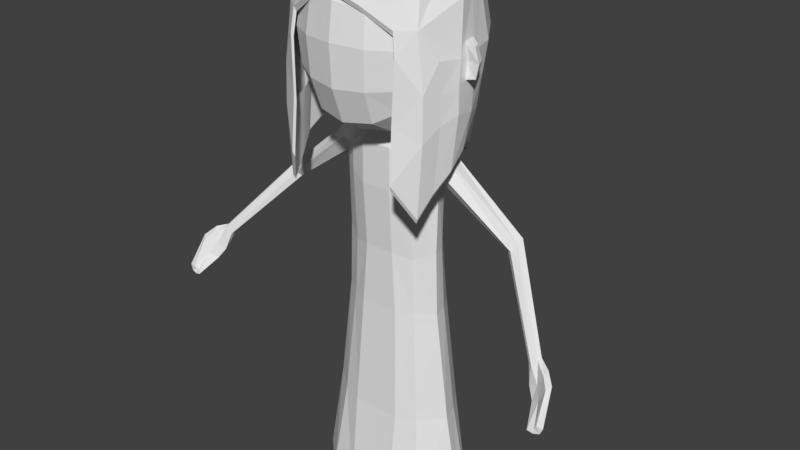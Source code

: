 # Source: girl1.blend  (saved by Blender 2.78.0; exported with 4.5.12 LTS)
import bpy
from mathutils import Matrix  # noqa: F401  (used for matrix-valued properties, if any)

bpy.ops.wm.read_factory_settings(use_empty=True)
scene = bpy.context.scene
scene.name = 'Scene'

# ---- collections
col_collection_1 = bpy.data.collections.new('Collection 1'); scene.collection.children.link(col_collection_1)

# ---- world
world_world = bpy.data.worlds.new('World'); scene.world = world_world
world_world.color = (0.05088, 0.05088, 0.05088)
world_world.use_sun_shadow = False
world_world.sun_shadow_jitter_overblur = 0.0
world_world.cycles.sampling_method = 'MANUAL'

# ---- meshes
me_cube_001 = bpy.data.meshes.new('Cube.001')
me_cube_001.from_pydata([(0.3199, 0.705, 5.476), (0.3199, 0.718, 4.76), (0.7879, 0.2787, 4.723), (0.778, 0.2371, 5.466), (0.7135, -0.528, 5.264), (0.2857, -0.7461, 5.442), (0.3353, 0.2316, 5.95), (0.3346, -0.4148, 5.904), (0.34, 0.7396, 5.109), (0.8223, 0.3012, 5.021), (0.8373, -0.09044, 5.479), (0.8226, -0.3836, 4.996), (0.363, -0.1051, 5.995), (0.5836, -0.6695, 5.042), (0.3036, 0.5251, 5.775), (0.604, 0.5265, 5.446), (0.574, 0.5815, 4.737), (0.6233, 0.2087, 5.765), (0.6222, -0.3733, 5.722), (0.554, -0.6506, 5.266), (0.3025, -0.6324, 5.684), (0.8839, -0.1688, 4.979), (0.7861, -0.5431, 4.727), (0.6402, 0.5837, 5.07), (0.6727, -0.09645, 5.797), (0.52, -0.5588, 5.61), (0.8928, -0.1968, 4.723), (0.5212, 0.4297, 5.672), (0.08618, 0.7473, 5.494), (0.08618, 0.7666, 4.756), (0.08379, -0.7815, 5.527), (0.09099, 0.2483, 5.994), (0.09076, -0.4379, 5.948), (0.09244, 0.7847, 5.109), (0.09959, -0.1086, 6.042), (0.8708, 0.04033, 4.726), (0.08113, 0.5584, 5.809), (0.08078, -0.6973, 5.738), (0.0821, -0.7635, 5.475), (0.5392, -0.6344, 5.216), (0.8086, 0.06807, 5.473), (0.3496, 0.05784, 5.973), (0.2792, -0.7283, 5.391), (0.862, 0.06091, 4.991), (0.6488, 0.05124, 5.781), (0.09543, 0.06414, 6.019), (0.7439, 0.1399, 4.113), (0.5326, 0.4754, 3.916), (0.7503, -0.5625, 3.599), (0.5802, -0.7233, 3.925), (0.7956, -0.3968, 3.803), (0.8569, -0.2353, 3.976), (0.3508, 0.608, 3.78), (0.1527, 0.6828, 3.646), (0.5654, -0.7071, 3.875), (0.7304, -0.5488, 3.551), (0.7174, 0.1329, 4.067), (0.835, -0.04246, 4.105), (0.8087, -0.04161, 4.057), (0.3384, 0.5617, 3.755), (0.1496, 0.6345, 3.621), (0.5128, 0.459, 3.869), (0.7729, -0.3873, 3.755), (0.8312, -0.2308, 3.929), (0.788, 0.2053, 4.424), (0.8791, 0.003181, 4.461), (0.5653, -0.687, 4.456), (0.7944, -0.5571, 4.304), (0.901, -0.2037, 4.502), (0.5505, -0.6708, 4.407), (0.8397, -0.3757, 4.43), (0.5768, 0.5073, 4.305), (0.3211, 0.6211, 4.206), (0.09835, 0.6914, 4.151), (0.5688, -0.6532, 4.993), (0.8314, -0.3795, 4.703), (-0.3199, 0.705, 5.476), (-0.3199, 0.718, 4.76), (-0.7879, 0.2787, 4.723), (-0.778, 0.2371, 5.466), (-0.7135, -0.528, 5.264), (-0.2857, -0.7461, 5.442), (-0.3353, 0.2316, 5.95), (-0.3346, -0.4148, 5.904), (0.0, 0.7665, 5.502), (-0.34, 0.7396, 5.109), (0.0, 0.8002, 4.75), (-0.8223, 0.3012, 5.021), (-0.8373, -0.09044, 5.479), (-0.8226, -0.3836, 4.996), (0.0, -0.7882, 5.58), (0.0, 0.2559, 6.014), (0.0, -0.4484, 5.968), (-0.363, -0.1051, 5.995), (-0.5836, -0.6695, 5.042), (-0.3036, 0.5251, 5.775), (-0.604, 0.5265, 5.446), (-0.574, 0.5815, 4.737), (-0.6233, 0.2087, 5.765), (-0.6222, -0.3733, 5.722), (-0.554, -0.6506, 5.266), (-0.3025, -0.6324, 5.684), (0.0, 0.805, 5.109), (-0.8839, -0.1688, 4.979), (0.0, -0.1101, 6.064), (-0.7861, -0.5431, 4.727), (0.0, 0.5735, 5.824), (-0.6402, 0.5837, 5.07), (-0.6727, -0.09645, 5.797), (0.0, -0.7041, 5.745), (-0.52, -0.5588, 5.61), (-0.8928, -0.1968, 4.723), (-0.5212, 0.4297, 5.672), (-0.08618, 0.7473, 5.494), (-0.08618, 0.7666, 4.756), (-0.08379, -0.7815, 5.527), (-0.09099, 0.2483, 5.994), (-0.09076, -0.4379, 5.948), (-0.09244, 0.7847, 5.109), (-0.09959, -0.1086, 6.042), (-0.8708, 0.04033, 4.726), (-0.08113, 0.5584, 5.809), (-0.08078, -0.6973, 5.738), (-0.0821, -0.7635, 5.475), (-0.5392, -0.6344, 5.216), (0.0, -0.7703, 5.529), (-0.8086, 0.06807, 5.473), (-0.3496, 0.05784, 5.973), (-0.2792, -0.7283, 5.391), (-0.862, 0.06091, 4.991), (0.0, 0.06699, 6.039), (-0.6488, 0.05124, 5.781), (-0.09543, 0.06414, 6.019), (-0.7439, 0.1399, 4.113), (-0.5326, 0.4754, 3.916), (-0.7503, -0.5625, 3.599), (-0.5802, -0.7233, 3.925), (-0.7956, -0.3968, 3.803), (-0.8569, -0.2353, 3.976), (-0.3508, 0.608, 3.78), (-0.1527, 0.6828, 3.646), (0.0, 0.686, 3.549), (0.0, 0.6373, 3.525), (-0.5654, -0.7071, 3.875), (-0.7304, -0.5488, 3.551), (-0.7174, 0.1329, 4.067), (-0.835, -0.04246, 4.105), (-0.8087, -0.04161, 4.057), (-0.3384, 0.5617, 3.755), (-0.1496, 0.6345, 3.621), (-0.5128, 0.459, 3.869), (-0.7729, -0.3873, 3.755), (-0.8312, -0.2308, 3.929), (-0.788, 0.2053, 4.424), (-0.8791, 0.003181, 4.461), (-0.5653, -0.687, 4.456), (-0.7944, -0.5571, 4.304), (-0.901, -0.2037, 4.502), (-0.5505, -0.6708, 4.407), (-0.8397, -0.3757, 4.43), (-0.5768, 0.5073, 4.305), (-0.3211, 0.6211, 4.206), (-0.09835, 0.6914, 4.151), (0.0, 0.7197, 4.133), (-0.5688, -0.6532, 4.993), (-0.8314, -0.3795, 4.703), (-0.7174, -0.3518, 4.738), (-0.7158, 0.2204, 4.798), (-0.3009, 0.6473, 4.815), (0.3118, 0.6473, 4.815), (0.7268, 0.2204, 4.798), (0.7283, -0.3518, 4.738), (0.3134, -0.7343, 4.706), (0.3112, -0.7091, 5.412), (-0.3002, -0.7091, 5.412), (-0.3025, -0.7343, 4.706), (-0.316, 0.2114, 4.357), (0.3269, 0.2114, 4.357), (0.3285, -0.3977, 4.262), (-0.3176, -0.3977, 4.262), (-0.755, -0.356, 5.096), (-0.7705, -0.0806, 4.75), (0.005461, 0.7029, 4.791), (0.7659, -0.356, 5.096), (0.7814, -0.0806, 4.75), (0.3302, -0.7542, 5.086), (0.005461, -0.7712, 5.443), (-0.3193, -0.7542, 5.086), (0.005461, -0.7975, 4.687), (0.005461, 0.2335, 4.306), (0.353, -0.1033, 4.267), (0.005461, -0.4289, 4.211), (-0.3421, -0.1033, 4.267), (-0.5767, 0.1916, 4.518), (-0.579, -0.355, 4.432), (-0.5602, -0.5755, 4.732), (-0.5565, -0.5536, 5.385), (-0.5578, 0.485, 4.835), (0.2974, 0.4828, 4.537), (-0.2865, 0.4828, 4.537), (0.5688, 0.485, 4.835), (0.59, -0.355, 4.432), (0.5876, 0.1916, 4.518), (0.5675, -0.5536, 5.385), (0.5711, -0.5755, 4.732), (-0.2889, -0.624, 4.392), (0.2998, -0.624, 4.392), (0.2962, -0.584, 5.673), (-0.2852, -0.584, 5.673), (-0.7817, -0.06893, 5.114), (0.8213, -0.07139, 5.121), (0.005461, -0.8196, 5.095), (0.005461, -0.02504, 4.234), (-0.623, -0.09311, 4.44), (-0.5906, -0.5892, 5.079), (0.005461, 0.5265, 4.494), (0.6339, -0.09311, 4.44), (0.6015, -0.5892, 5.079), (0.005461, -0.6766, 4.349), (0.005461, -0.6352, 5.719), (-0.4861, -0.5261, 4.502), (-0.4816, -0.4942, 5.589), (-0.4835, 0.3954, 4.621), (0.497, -0.5261, 4.502), (0.4925, -0.4942, 5.589), (0.4944, 0.3954, 4.621), (0.1592, -0.1375, 4.109), (0.2008, 0.3727, 2.3), (0.2008, -0.2115, 2.297), (0.1383, 0.2276, 4.212), (0.368, -0.1336, 2.297), (0.344, -0.1375, 4.022), (0.4011, 0.3434, 2.3), (0.3161, 0.2276, 4.108), (0.2547, 0.4484, 1.158), (0.2547, -0.2785, 1.11), (0.467, -0.2007, 1.112), (0.5001, 0.4066, 1.152), (0.1592, 2.578e-08, 4.174), (0.5514, -6.682e-09, 2.292), (0.5163, 2.664e-08, 4.045), (0.7005, -1.454e-09, 1.144), (0.1587, 0.2694, 4.03), (0.1587, -0.2372, 4.004), (0.3524, 0.2694, 3.886), (0.3472, -0.1594, 3.898), (0.5284, -0.08751, 3.899), (0.1578, 0.2855, 3.794), (0.1578, -0.2404, 3.571), (0.3454, 0.2855, 3.7), (0.3472, -0.1626, 3.636), (0.5487, -0.001862, 3.732), (0.1548, 0.3337, 2.992), (0.1548, -0.2018, 2.921), (0.3803, 0.2919, 2.954), (0.3472, -0.124, 2.87), (0.5306, 2.578e-08, 2.954), (0.2478, 0.5025, 0.06736), (0.2478, -0.3986, 0.1067), (0.572, -0.3208, 0.08091), (0.5922, 0.4627, 0.04133), (0.8937, 0.0, 0.04807), (0.5186, 0.1523, 2.296), (0.6455, 0.1804, 1.148), (0.193, 0.1009, 4.209), (0.4737, 0.1289, 4.079), (0.4965, 0.2107, 3.896), (0.4936, 0.149, 3.734), (0.4978, 0.1295, 2.954), (0.8386, 0.2052, 0.08729), (1.382, 0.1479, 3.346), (1.379, 0.07921, 3.317), (1.331, 0.03257, 3.244), (1.314, 0.1915, 3.268), (1.278, 0.07822, 3.208), (1.262, 0.1586, 3.233), (1.967, -0.3631, 2.598), (1.959, -0.4094, 2.58), (1.911, -0.4408, 2.544), (1.906, -0.3338, 2.563), (1.869, -0.41, 2.534), (1.865, -0.3559, 2.553), (2.089, -0.4422, 2.563), (2.072, -0.4885, 2.522), (2.01, -0.4789, 2.394), (1.974, -0.3868, 2.432), (1.92, -0.4631, 2.355), (1.923, -0.409, 2.395), (2.183, -0.525, 2.486), (2.148, -0.566, 2.452), (2.076, -0.5534, 2.292), (2.074, -0.4594, 2.313), (1.991, -0.5176, 2.247), (2.018, -0.4643, 2.278), (2.228, -0.6971, 2.163), (2.167, -0.7053, 2.169), (2.144, -0.7017, 2.134), (2.202, -0.7026, 2.105), (2.083, -0.7181, 2.101), (2.141, -0.71, 2.085), (-0.1592, -0.1375, 4.109), (-0.2008, 0.3727, 2.3), (-0.2008, -0.2115, 2.297), (-0.1383, 0.2276, 4.212), (-0.368, -0.1336, 2.297), (-0.344, -0.1375, 4.022), (-0.4011, 0.3434, 2.3), (-0.3161, 0.2276, 4.108), (0.0, 0.3978, 2.304), (0.0, 0.2276, 4.254), (0.0, -0.2115, 2.297), (0.0, -0.1375, 4.109), (-0.2547, 0.4484, 1.158), (-0.2547, -0.2785, 1.11), (-0.467, -0.2007, 1.112), (-0.5001, 0.4066, 1.152), (0.0, 0.4652, 1.148), (0.0, -0.2785, 1.1), (-0.1592, 2.578e-08, 4.174), (-0.5514, -6.682e-09, 2.292), (-0.5163, 2.664e-08, 4.045), (0.0, 2.578e-08, 4.174), (-0.7005, -1.454e-09, 1.144), (-0.1587, 0.2694, 4.03), (-0.1587, -0.2372, 4.004), (-0.3524, 0.2694, 3.886), (-0.3472, -0.1594, 3.898), (0.0, -0.2372, 4.004), (0.0, 0.2694, 4.03), (-0.5284, -0.08751, 3.899), (-0.1578, 0.2855, 3.794), (-0.1578, -0.2404, 3.571), (-0.3454, 0.2855, 3.7), (-0.3472, -0.1626, 3.636), (0.0, -0.2404, 3.571), (0.0, 0.2855, 3.794), (-0.5487, -0.001862, 3.732), (-0.1548, 0.3337, 2.992), (-0.1548, -0.2018, 2.921), (-0.3803, 0.2919, 2.954), (-0.3472, -0.124, 2.87), (0.0, -0.2018, 2.921), (0.0, 0.3337, 2.992), (-0.5306, 2.578e-08, 2.954), (-0.2478, 0.5025, 0.06722), (-0.2478, -0.3986, 0.01651), (-0.572, -0.3208, 0.06803), (-0.5922, 0.4627, 0.1384), (0.0, 0.5182, 0.09352), (0.0, -0.3986, 0.01651), (-0.8937, 0.0, 0.08627), (-0.5186, 0.1523, 2.296), (-0.6455, 0.1804, 1.148), (-0.193, 0.1009, 4.209), (-0.4737, 0.1289, 4.079), (-0.4965, 0.2107, 3.896), (-0.4936, 0.149, 3.734), (-0.4978, 0.1295, 2.954), (-0.8386, 0.2052, 0.008506), (-1.382, 0.1479, 3.346), (-1.379, 0.07921, 3.317), (-1.331, 0.03257, 3.244), (-1.314, 0.1915, 3.268), (-1.278, 0.07822, 3.208), (-1.262, 0.1586, 3.233), (-1.967, -0.3631, 2.598), (-1.959, -0.4094, 2.58), (-1.911, -0.4408, 2.544), (-1.906, -0.3338, 2.563), (-1.869, -0.41, 2.534), (-1.865, -0.3559, 2.553), (-2.073, -0.4368, 2.566), (-2.055, -0.4829, 2.526), (-2.013, -0.4998, 2.405), (-1.974, -0.3868, 2.432), (-1.92, -0.4631, 2.355), (-1.923, -0.409, 2.395), (-2.172, -0.5226, 2.468), (-2.135, -0.5647, 2.437), (-2.069, -0.5669, 2.302), (-2.074, -0.4594, 2.313), (-1.991, -0.5176, 2.247), (-2.018, -0.4643, 2.278), (-2.228, -0.6971, 2.163), (-2.167, -0.7053, 2.169), (-2.137, -0.6863, 2.129), (-2.202, -0.7026, 2.105), (-2.083, -0.7181, 2.101), (-2.141, -0.71, 2.085), (0.1007, 0.6856, 4.798), (0.1012, -0.7778, 4.693), (0.1005, -0.7519, 5.433), (0.1054, 0.2266, 4.322), (0.1059, -0.4192, 4.227), (0.1065, -0.7993, 5.092), (0.1135, -0.02364, 4.25), (0.09626, 0.5129, 4.508), (0.09699, -0.6602, 4.363), (0.09586, -0.6193, 5.705), (-0.08469, 0.6865, 4.798), (-0.08449, -0.7529, 5.434), (-0.08514, -0.7789, 4.693), (-0.08913, 0.227, 4.321), (-0.08958, -0.4197, 4.226), (-0.0901, -0.8004, 5.092), (-0.09681, -0.02372, 4.249), (-0.08045, 0.5136, 4.507), (-0.08114, -0.6611, 4.362), (-0.08007, -0.6201, 5.706), (-0.7441, 0.06504, 4.774), (0.755, 0.06504, 4.774), (-0.3295, 0.04902, 4.311), (0.3404, 0.04902, 4.311), (-0.7834, 0.08318, 5.127), (0.7944, 0.08318, 5.127), (-0.6006, 0.04464, 4.477), (0.6115, 0.04464, 4.477), (0.1655, 0.05479, 4.276), (-0.149, 0.05493, 4.275), (-0.9577, -0.02134, 4.822), (-0.9916, -0.1032, 4.805), (0.9593, -0.02134, 4.822), (0.9931, -0.1032, 4.805), (-0.9638, -0.08399, 5.071), (0.9653, -0.08399, 5.071), (-0.932, -0.005599, 5.076), (0.9335, -0.005599, 5.076), (-0.7361, -0.3539, 4.916), (0.747, -0.3539, 4.916), (0.3218, -0.7442, 4.895), (-0.3109, -0.7442, 4.895), (-0.7625, -0.0359, 4.936), (0.8013, -0.03855, 4.935), (0.005461, -0.8085, 4.89), (-0.5753, -0.5823, 4.905), (0.5863, -0.5823, 4.905), (0.1038, -0.7885, 4.892), (-0.08761, -0.7896, 4.892), (0.7746, 0.07407, 4.95), (-0.7637, 0.07407, 4.95), (-1.017, -0.09737, 4.938), (1.018, -0.09737, 4.938), (0.9843, -0.009783, 4.948), (-0.9828, -0.009783, 4.948), (0.6955, -0.5216, 4.416), (0.6831, 0.1275, 4.616), (0.7701, -0.03865, 4.607), (0.3222, 0.5358, 4.319), (0.1424, 0.6051, 4.192), (0.4883, 0.438, 4.427), (0.7359, -0.3679, 4.433), (0.7915, -0.2188, 4.484), (8.999e-10, 0.6078, 4.1), (-0.6955, -0.5216, 4.378), (-0.6831, 0.1275, 4.616), (-0.7701, -0.03865, 4.607), (-0.3222, 0.5358, 4.319), (-0.1424, 0.6051, 4.192), (-0.4883, 0.438, 4.427), (-0.7359, -0.3679, 4.413), (-0.7915, -0.2188, 4.484), (0.2498, -0.2724, 1.218), (0.0, -0.2724, 1.209), (0.4911, 0.4009, 1.257), (0.2498, 0.4415, 1.262), (0.458, -0.1946, 1.22), (0.0, 0.459, 1.253), (0.687, -1.93e-09, 1.249), (0.6339, 0.1778, 1.252), (-0.2498, -0.2724, 1.218), (-0.4911, 0.4009, 1.257), (-0.2498, 0.4415, 1.262), (-0.458, -0.1946, 1.22), (-0.687, -1.93e-09, 1.249), (-0.6339, 0.1778, 1.252), (0.2052, -0.217, 2.199), (0.2052, 0.3789, 2.206), (0.0, 0.4033, 2.209), (-0.2052, -0.217, 2.199), (-0.2052, 0.3789, 2.206), (0.0, -0.217, 2.198), (0.4092, 0.3486, 2.206), (0.3761, -0.1392, 2.199), (0.5637, -6.251e-09, 2.198), (0.529, 0.1546, 2.201), (-0.4092, 0.3486, 2.206), (-0.3761, -0.1392, 2.199), (-0.5637, -6.251e-09, 2.198), (-0.529, 0.1546, 2.201)], [], [(28, 33, 102, 84), (28, 84, 106, 36), (0, 14, 27, 15), (0, 15, 23, 8), (29, 86, 102, 33), (1, 8, 23, 16), (4, 19, 13, 22), (19, 39, 74, 13), (40, 10, 21, 43), (3, 9, 23, 15), (3, 15, 27, 17), (40, 44, 24, 10), (4, 11, 21, 10), (4, 10, 24, 18), (4, 18, 25, 19), (5, 19, 25, 20), (30, 37, 109, 90), (45, 130, 104, 34), (41, 12, 24, 44), (6, 17, 27, 14), (31, 36, 106, 91), (32, 34, 104, 92), (32, 92, 109, 37), (7, 20, 25, 18), (7, 18, 24, 12), (7, 32, 37, 20), (7, 12, 34, 32), (6, 14, 36, 31), (41, 45, 34, 12), (5, 20, 37, 30), (43, 21, 26, 35), (1, 29, 33, 8), (0, 28, 36, 14), (0, 8, 33, 28), (19, 5, 42, 39), (66, 69, 54, 49), (65, 68, 51, 57), (5, 30, 38, 42), (67, 66, 49, 48), (6, 31, 45, 41), (6, 41, 44, 17), (31, 91, 130, 45), (3, 17, 44, 40), (3, 40, 43, 9), (30, 90, 125, 38), (50, 48, 55, 62), (141, 53, 60, 142), (48, 49, 54, 55), (52, 47, 61, 59), (57, 51, 63, 58), (53, 52, 59, 60), (51, 50, 62, 63), (68, 70, 50, 51), (70, 67, 48, 50), (73, 72, 52, 53), (72, 71, 47, 52), (163, 73, 53, 141), (86, 29, 73, 163), (1, 16, 71, 72), (29, 1, 72, 73), (75, 22, 67, 70), (26, 75, 70, 68), (22, 13, 66, 67), (35, 26, 68, 65), (13, 74, 69, 66), (2, 64, 71, 16), (64, 46, 47, 71), (57, 58, 56, 46), (47, 46, 56, 61), (57, 46, 64, 65), (9, 2, 16, 23), (21, 11, 75, 26), (11, 4, 22, 75), (65, 64, 2, 35), (2, 9, 43, 35), (113, 84, 102, 118), (113, 121, 106, 84), (76, 96, 112, 95), (76, 85, 107, 96), (114, 118, 102, 86), (77, 97, 107, 85), (80, 105, 94, 100), (100, 94, 164, 124), (126, 129, 103, 88), (79, 96, 107, 87), (79, 98, 112, 96), (126, 88, 108, 131), (80, 88, 103, 89), (80, 99, 108, 88), (80, 100, 110, 99), (81, 101, 110, 100), (115, 90, 109, 122), (132, 119, 104, 130), (127, 131, 108, 93), (82, 95, 112, 98), (116, 91, 106, 121), (117, 92, 104, 119), (117, 122, 109, 92), (83, 99, 110, 101), (83, 93, 108, 99), (83, 101, 122, 117), (83, 117, 119, 93), (82, 116, 121, 95), (127, 93, 119, 132), (81, 115, 122, 101), (129, 120, 111, 103), (77, 85, 118, 114), (76, 95, 121, 113), (76, 113, 118, 85), (100, 124, 128, 81), (155, 136, 143, 158), (154, 146, 138, 157), (81, 128, 123, 115), (156, 135, 136, 155), (82, 127, 132, 116), (82, 98, 131, 127), (116, 132, 130, 91), (79, 126, 131, 98), (79, 87, 129, 126), (115, 123, 125, 90), (137, 151, 144, 135), (141, 142, 149, 140), (135, 144, 143, 136), (139, 148, 150, 134), (146, 147, 152, 138), (140, 149, 148, 139), (138, 152, 151, 137), (157, 138, 137, 159), (159, 137, 135, 156), (162, 140, 139, 161), (161, 139, 134, 160), (163, 141, 140, 162), (86, 163, 162, 114), (77, 161, 160, 97), (114, 162, 161, 77), (165, 159, 156, 105), (111, 157, 159, 165), (105, 156, 155, 94), (120, 154, 157, 111), (94, 155, 158, 164), (78, 97, 160, 153), (153, 160, 134, 133), (146, 133, 145, 147), (134, 150, 145, 133), (146, 154, 153, 133), (87, 107, 97, 78), (103, 111, 165, 89), (89, 165, 105, 80), (154, 120, 78, 153), (78, 120, 129, 87), (427, 180, 209, 431), (166, 181, 213, 194), (166, 194, 220, 195), (427, 434, 214, 180), (184, 410, 421, 422), (167, 197, 222, 193), (409, 415, 213, 181), (399, 182, 215, 406), (168, 199, 222, 197), (169, 200, 225, 198), (389, 396, 215, 182), (431, 209, 423, 440), (410, 184, 216, 416), (170, 202, 225, 200), (428, 432, 210, 183), (428, 183, 217, 435), (171, 204, 223, 201), (171, 201, 216, 184), (436, 394, 211, 433), (390, 188, 218, 397), (172, 206, 223, 204), (429, 435, 217, 185), (391, 186, 211, 394), (173, 185, 217, 203), (173, 203, 224, 207), (391, 398, 219, 186), (400, 404, 211, 186), (400, 186, 219, 408), (174, 208, 221, 196), (174, 196, 214, 187), (437, 433, 211, 404), (430, 187, 214, 434), (175, 195, 220, 205), (401, 407, 218, 188), (353, 418, 402, 303), (411, 192, 213, 415), (176, 193, 222, 199), (402, 406, 215, 189), (418, 353, 318, 405), (392, 189, 215, 396), (177, 198, 225, 202), (412, 416, 216, 190), (393, 191, 212, 395), (178, 190, 216, 201), (178, 201, 223, 206), (393, 397, 218, 191), (403, 405, 212, 191), (403, 191, 218, 407), (179, 205, 220, 194), (179, 194, 213, 192), (235, 317, 349, 258), (242, 229, 233, 244), (246, 240, 231, 245), (328, 309, 229, 242), (464, 463, 237, 234), (461, 462, 317, 235), (238, 321, 311, 226), (240, 238, 226, 231), (243, 226, 311, 327), (245, 231, 226, 243), (241, 236, 259, 261), (467, 465, 236, 241), (466, 464, 234, 316), (465, 461, 235, 236), (468, 467, 241, 263), (236, 235, 258, 259), (265, 264, 238, 240), (264, 417, 395, 238), (240, 246, 272, 271), (316, 234, 257, 348), (246, 251, 274, 272), (250, 245, 243, 248), (248, 243, 327, 334), (335, 328, 242, 247), (251, 246, 245, 250), (247, 242, 244, 249), (252, 247, 249, 254), (256, 251, 250, 255), (342, 335, 247, 252), (253, 248, 334, 341), (255, 250, 248, 253), (268, 267, 251, 256), (262, 268, 256, 239), (230, 255, 253, 228), (228, 253, 341, 310), (308, 342, 252, 227), (239, 256, 255, 230), (227, 252, 254, 232), (234, 237, 260, 257), (263, 241, 261, 269), (237, 263, 269, 260), (232, 254, 268, 262), (254, 249, 267, 268), (249, 244, 266, 267), (244, 233, 265, 266), (264, 229, 392, 417), (233, 229, 264, 265), (463, 468, 263, 237), (273, 270, 276, 279), (271, 272, 278, 277), (267, 266, 273, 275), (265, 240, 271, 270), (266, 265, 270, 273), (251, 267, 275, 274), (281, 279, 285, 287), (276, 277, 283, 282), (274, 275, 281, 280), (270, 271, 277, 276), (275, 273, 279, 281), (272, 274, 280, 278), (286, 287, 293, 292), (285, 282, 288, 291), (278, 280, 286, 284), (277, 278, 284, 283), (279, 276, 282, 285), (280, 281, 287, 286), (290, 292, 298, 296), (293, 291, 297, 299), (282, 283, 289, 288), (287, 285, 291, 293), (284, 286, 292, 290), (283, 284, 290, 289), (297, 294, 295, 296), (299, 297, 296, 298), (289, 290, 296, 295), (291, 288, 294, 297), (292, 293, 299, 298), (288, 289, 295, 294), (313, 345, 349, 317), (323, 325, 307, 303), (329, 326, 305, 320), (328, 323, 303, 309), (471, 312, 315, 470), (469, 313, 317, 462), (318, 300, 311, 321), (320, 305, 300, 318), (324, 327, 311, 300), (326, 324, 300, 305), (322, 350, 346, 314), (473, 322, 314, 472), (466, 316, 312, 471), (472, 314, 313, 469), (474, 352, 322, 473), (314, 346, 345, 313), (354, 320, 318, 353), (392, 229, 309, 189), (320, 360, 361, 329), (316, 348, 344, 312), (329, 361, 363, 336), (333, 331, 324, 326), (331, 334, 327, 324), (335, 330, 323, 328), (336, 333, 326, 329), (330, 332, 325, 323), (337, 339, 332, 330), (343, 340, 333, 336), (342, 337, 330, 335), (338, 341, 334, 331), (340, 338, 331, 333), (357, 343, 336, 356), (351, 319, 343, 357), (304, 302, 338, 340), (302, 310, 341, 338), (308, 301, 337, 342), (319, 304, 340, 343), (301, 306, 339, 337), (312, 344, 347, 315), (352, 358, 350, 322), (315, 347, 358, 352), (306, 351, 357, 339), (339, 357, 356, 332), (332, 356, 355, 325), (325, 355, 354, 307), (402, 189, 309, 303), (307, 354, 353, 303), (470, 315, 352, 474), (362, 368, 365, 359), (360, 366, 367, 361), (356, 364, 362, 355), (354, 359, 360, 320), (355, 362, 359, 354), (336, 363, 364, 356), (370, 376, 374, 368), (365, 371, 372, 366), (363, 369, 370, 364), (359, 365, 366, 360), (364, 370, 368, 362), (361, 367, 369, 363), (375, 381, 382, 376), (374, 380, 377, 371), (367, 373, 375, 369), (366, 372, 373, 367), (368, 374, 371, 365), (369, 375, 376, 370), (379, 385, 387, 381), (382, 388, 386, 380), (371, 377, 378, 372), (376, 382, 380, 374), (373, 379, 381, 375), (372, 378, 379, 373), (386, 385, 384, 383), (388, 387, 385, 386), (378, 384, 385, 379), (380, 386, 383, 377), (381, 387, 388, 382), (377, 383, 384, 378), (178, 206, 397, 393), (178, 393, 395, 190), (177, 392, 396, 198), (412, 190, 395, 417), (173, 207, 398, 391), (173, 391, 394, 185), (172, 390, 397, 206), (429, 185, 394, 436), (169, 198, 396, 389), (179, 403, 407, 205), (179, 192, 405, 403), (176, 199, 406, 402), (411, 418, 405, 192), (175, 205, 407, 401), (430, 437, 404, 187), (174, 400, 408, 208), (174, 187, 404, 400), (168, 399, 406, 199), (176, 402, 418, 411), (177, 412, 417, 392), (177, 202, 416, 412), (318, 321, 212, 405), (176, 411, 415, 193), (238, 395, 212, 321), (170, 410, 416, 202), (167, 193, 415, 409), (443, 440, 423, 425), (442, 426, 424, 441), (432, 184, 422, 441), (209, 413, 425, 423), (409, 181, 420, 419), (439, 409, 419, 443), (438, 414, 426, 442), (414, 210, 424, 426), (410, 438, 442, 421), (413, 439, 443, 425), (210, 432, 441, 424), (421, 442, 441, 422), (419, 420, 440, 443), (175, 401, 437, 430), (172, 429, 436, 390), (175, 430, 434, 195), (401, 188, 433, 437), (172, 204, 435, 429), (390, 436, 433, 188), (171, 428, 435, 204), (171, 184, 432, 428), (181, 431, 440, 420), (166, 195, 434, 427), (166, 427, 431, 181), (56, 58, 446, 445), (61, 56, 445, 449), (58, 63, 451, 446), (149, 142, 452, 457), (59, 61, 449, 447), (60, 59, 447, 448), (151, 152, 460, 459), (144, 151, 459, 453), (147, 145, 454, 455), (142, 60, 448, 452), (143, 144, 453, 158), (63, 62, 450, 451), (145, 150, 458, 454), (152, 147, 455, 460), (62, 55, 444, 450), (150, 148, 456, 458), (148, 149, 457, 456), (55, 54, 69, 444), (485, 470, 474, 488), (488, 474, 473, 487), (486, 472, 469, 478), (477, 466, 471, 479), (487, 473, 472, 486), (478, 469, 462, 480), (479, 471, 470, 485), (481, 484, 468, 463), (484, 483, 467, 468), (482, 475, 461, 465), (477, 476, 464, 466), (483, 482, 465, 467), (475, 480, 462, 461), (476, 481, 463, 464), (227, 232, 481, 476), (228, 310, 480, 475), (239, 230, 482, 483), (308, 227, 476, 477), (230, 228, 475, 482), (262, 239, 483, 484), (232, 262, 484, 481), (301, 479, 485, 306), (302, 478, 480, 310), (319, 487, 486, 304), (308, 477, 479, 301), (304, 486, 478, 302), (351, 488, 487, 319), (306, 485, 488, 351), (257, 258, 349, 348), (258, 257, 260, 259), (269, 261, 259, 260), (344, 348, 349, 345), (345, 346, 347, 344), (358, 347, 346, 350)])
_uv = me_cube_001.uv_layers.new(name='UVMap')
_uv.uv.foreach_set('vector', [0.3366, 0.04961, 0.2989, 0.08487, 0.2896, 0.07598, 0.3296, 0.03994, 0.3366, 0.04961, 0.3296, 0.03994, 0.3723, 0.01254, 0.3778, 0.02248, 0.3546, 0.07471, 0.3929, 0.04953, 0.4058, 0.08332, 0.3808, 0.1069, 0.3546, 0.07471, 0.3808, 0.1069, 0.3487, 0.1387, 0.3226, 0.1076, 0.2673, 0.1203, 0.2572, 0.1129, 0.2896, 0.07598, 0.2989, 0.08487, 0.292, 0.1397, 0.3226, 0.1076, 0.3487, 0.1387, 0.3182, 0.1653, 0.4723, 0.2113, 0.4944, 0.2252, 0.4758, 0.2472, 0.43, 0.2612, 0.4944, 0.2252, 0.4933, 0.2323, 0.4747, 0.2538, 0.4758, 0.2472, 0.4292, 0.1449, 0.4442, 0.1572, 0.4132, 0.2087, 0.3931, 0.1899, 0.4126, 0.1323, 0.374, 0.1686, 0.3487, 0.1387, 0.3808, 0.1069, 0.4126, 0.1323, 0.3808, 0.1069, 0.4058, 0.08332, 0.4392, 0.09798, 0.4292, 0.1449, 0.4571, 0.1101, 0.4734, 0.1224, 0.4442, 0.1572, 0.4723, 0.2113, 0.4351, 0.2241, 0.4132, 0.2087, 0.4442, 0.1572, 0.4723, 0.2113, 0.4442, 0.1572, 0.4734, 0.1224, 0.4993, 0.1533, 0.4723, 0.2113, 0.4993, 0.1533, 0.5125, 0.1822, 0.4944, 0.2252, 0.5379, 0.2162, 0.4944, 0.2252, 0.5125, 0.1822, 0.5415, 0.1843, 0.5651, 0.2122, 0.5679, 0.1863, 0.5768, 0.1865, 0.576, 0.2072, 0.5694, 0.095, 0.5802, 0.09526, 0.5795, 0.1145, 0.5687, 0.1141, 0.5401, 0.09509, 0.5394, 0.1137, 0.4952, 0.1143, 0.4964, 0.09468, 0.5417, 0.07477, 0.499, 0.07389, 0.508, 0.03977, 0.5421, 0.03195, 0.5704, 0.07388, 0.572, 0.02999, 0.5827, 0.02966, 0.581, 0.07404, 0.5682, 0.1505, 0.5687, 0.1141, 0.5795, 0.1145, 0.5781, 0.1508, 0.5682, 0.1505, 0.5781, 0.1508, 0.5768, 0.1865, 0.5679, 0.1863, 0.5416, 0.149, 0.5415, 0.1843, 0.5125, 0.1822, 0.4993, 0.1533, 0.5416, 0.149, 0.4993, 0.1533, 0.4952, 0.1143, 0.5394, 0.1137, 0.5416, 0.149, 0.5682, 0.1505, 0.5679, 0.1863, 0.5415, 0.1843, 0.5416, 0.149, 0.5394, 0.1137, 0.5687, 0.1141, 0.5682, 0.1505, 0.5417, 0.07477, 0.5421, 0.03195, 0.572, 0.02999, 0.5704, 0.07388, 0.5401, 0.09509, 0.5694, 0.095, 0.5687, 0.1141, 0.5394, 0.1137, 0.5379, 0.2162, 0.5415, 0.1843, 0.5679, 0.1863, 0.5651, 0.2122, 0.3931, 0.1899, 0.4132, 0.2087, 0.396, 0.2342, 0.3745, 0.2155, 0.292, 0.1397, 0.2673, 0.1203, 0.2989, 0.08487, 0.3226, 0.1076, 0.3546, 0.07471, 0.3366, 0.04961, 0.3778, 0.02248, 0.3929, 0.04953, 0.3546, 0.07471, 0.3226, 0.1076, 0.2989, 0.08487, 0.3366, 0.04961, 0.4944, 0.2252, 0.5379, 0.2162, 0.5362, 0.2228, 0.4933, 0.2323, 0.4359, 0.3066, 0.4347, 0.313, 0.3961, 0.3582, 0.3978, 0.3522, 0.3575, 0.243, 0.3798, 0.255, 0.344, 0.3083, 0.3334, 0.2812, 0.5379, 0.2162, 0.5651, 0.2122, 0.5639, 0.219, 0.5362, 0.2228, 0.3992, 0.3006, 0.4359, 0.3066, 0.3978, 0.3522, 0.3538, 0.3696, 0.5417, 0.07477, 0.5704, 0.07388, 0.5694, 0.095, 0.5401, 0.09509, 0.5417, 0.07477, 0.5401, 0.09509, 0.4964, 0.09468, 0.499, 0.07389, 0.5704, 0.07388, 0.581, 0.07404, 0.5802, 0.09526, 0.5694, 0.095, 0.4126, 0.1323, 0.4392, 0.09798, 0.4571, 0.1101, 0.4292, 0.1449, 0.4126, 0.1323, 0.4292, 0.1449, 0.3931, 0.1899, 0.374, 0.1686, 0.5651, 0.2122, 0.576, 0.2072, 0.5757, 0.2139, 0.5639, 0.219, 0.3479, 0.3389, 0.3538, 0.3696, 0.35, 0.376, 0.3434, 0.3441, 0.1668, 0.2464, 0.1904, 0.2456, 0.1892, 0.2525, 0.1655, 0.2535, 0.3538, 0.3696, 0.3978, 0.3522, 0.3961, 0.3582, 0.35, 0.376, 0.222, 0.2474, 0.256, 0.2508, 0.2517, 0.2565, 0.2208, 0.2544, 0.3334, 0.2812, 0.344, 0.3083, 0.3395, 0.3134, 0.3284, 0.2861, 0.1904, 0.2456, 0.222, 0.2474, 0.2208, 0.2544, 0.1892, 0.2525, 0.344, 0.3083, 0.3479, 0.3389, 0.3434, 0.3441, 0.3395, 0.3134, 0.3798, 0.255, 0.3913, 0.2754, 0.3479, 0.3389, 0.344, 0.3083, 0.3913, 0.2754, 0.3992, 0.3006, 0.3538, 0.3696, 0.3479, 0.3389, 0.2215, 0.1879, 0.2511, 0.2003, 0.222, 0.2474, 0.1904, 0.2456, 0.2511, 0.2003, 0.2881, 0.2117, 0.256, 0.2508, 0.222, 0.2474, 0.2089, 0.1818, 0.2215, 0.1879, 0.1904, 0.2456, 0.1668, 0.2464, 0.2572, 0.1129, 0.2673, 0.1203, 0.2215, 0.1879, 0.2089, 0.1818, 0.292, 0.1397, 0.3182, 0.1653, 0.2881, 0.2117, 0.2511, 0.2003, 0.2673, 0.1203, 0.292, 0.1397, 0.2511, 0.2003, 0.2215, 0.1879, 0.4124, 0.2506, 0.43, 0.2612, 0.3992, 0.3006, 0.3913, 0.2754, 0.396, 0.2342, 0.4124, 0.2506, 0.3913, 0.2754, 0.3798, 0.255, 0.43, 0.2612, 0.4758, 0.2472, 0.4359, 0.3066, 0.3992, 0.3006, 0.3745, 0.2155, 0.396, 0.2342, 0.3798, 0.255, 0.3575, 0.243, 0.4758, 0.2472, 0.4747, 0.2538, 0.4347, 0.313, 0.4359, 0.3066, 0.3513, 0.196, 0.3337, 0.2295, 0.2881, 0.2117, 0.3182, 0.1653, 0.3337, 0.2295, 0.3124, 0.2648, 0.256, 0.2508, 0.2881, 0.2117, 0.3334, 0.2812, 0.3284, 0.2861, 0.3075, 0.27, 0.3124, 0.2648, 0.256, 0.2508, 0.3124, 0.2648, 0.3075, 0.27, 0.2517, 0.2565, 0.3334, 0.2812, 0.3124, 0.2648, 0.3337, 0.2295, 0.3575, 0.243, 0.374, 0.1686, 0.3513, 0.196, 0.3182, 0.1653, 0.3487, 0.1387, 0.4132, 0.2087, 0.4351, 0.2241, 0.4124, 0.2506, 0.396, 0.2342, 0.4351, 0.2241, 0.4723, 0.2113, 0.43, 0.2612, 0.4124, 0.2506, 0.3575, 0.243, 0.3337, 0.2295, 0.3513, 0.196, 0.3745, 0.2155, 0.3513, 0.196, 0.374, 0.1686, 0.3931, 0.1899, 0.3745, 0.2155, 0.8266, 0.0683, 0.8344, 0.0592, 0.8715, 0.09818, 0.8616, 0.1063, 0.8266, 0.0683, 0.7876, 0.03811, 0.7938, 0.02861, 0.8344, 0.0592, 0.8068, 0.09195, 0.7782, 0.122, 0.7551, 0.09664, 0.7705, 0.06392, 0.8068, 0.09195, 0.8362, 0.1271, 0.8078, 0.1562, 0.7782, 0.122, 0.8903, 0.144, 0.8616, 0.1063, 0.8715, 0.09818, 0.901, 0.1375, 0.8643, 0.1615, 0.8362, 0.1851, 0.8078, 0.1562, 0.8362, 0.1271, 0.679, 0.2192, 0.7174, 0.2722, 0.6728, 0.2547, 0.6559, 0.2313, 0.6559, 0.2313, 0.6728, 0.2547, 0.6734, 0.2613, 0.6565, 0.2386, 0.7271, 0.1563, 0.7596, 0.2039, 0.7382, 0.2211, 0.7111, 0.1674, 0.7446, 0.1449, 0.7782, 0.122, 0.8078, 0.1562, 0.7803, 0.1841, 0.7446, 0.1449, 0.7207, 0.1087, 0.7551, 0.09664, 0.7782, 0.122, 0.7271, 0.1563, 0.7111, 0.1674, 0.6847, 0.1304, 0.7019, 0.1195, 0.679, 0.2192, 0.7111, 0.1674, 0.7382, 0.2211, 0.7151, 0.2348, 0.679, 0.2192, 0.6565, 0.1593, 0.6847, 0.1304, 0.7111, 0.1674, 0.679, 0.2192, 0.6559, 0.2313, 0.6411, 0.1871, 0.6565, 0.1593, 0.6133, 0.2191, 0.612, 0.187, 0.6411, 0.1871, 0.6559, 0.2313, 0.5864, 0.213, 0.576, 0.2072, 0.5768, 0.1865, 0.5856, 0.1869, 0.5911, 0.09583, 0.5903, 0.1149, 0.5795, 0.1145, 0.5802, 0.09526, 0.6202, 0.09814, 0.6638, 0.1011, 0.6636, 0.1208, 0.6195, 0.1168, 0.6202, 0.07776, 0.6231, 0.03504, 0.6565, 0.04543, 0.6629, 0.08014, 0.5917, 0.0747, 0.581, 0.07404, 0.5827, 0.02966, 0.5934, 0.0308, 0.5881, 0.1512, 0.5781, 0.1508, 0.5795, 0.1145, 0.5903, 0.1149, 0.5881, 0.1512, 0.5856, 0.1869, 0.5768, 0.1865, 0.5781, 0.1508, 0.6146, 0.1518, 0.6565, 0.1593, 0.6411, 0.1871, 0.612, 0.187, 0.6146, 0.1518, 0.6195, 0.1168, 0.6636, 0.1208, 0.6565, 0.1593, 0.6146, 0.1518, 0.612, 0.187, 0.5856, 0.1869, 0.5881, 0.1512, 0.6146, 0.1518, 0.5881, 0.1512, 0.5903, 0.1149, 0.6195, 0.1168, 0.6202, 0.07776, 0.5917, 0.0747, 0.5934, 0.0308, 0.6231, 0.03504, 0.6202, 0.09814, 0.6195, 0.1168, 0.5903, 0.1149, 0.5911, 0.09583, 0.6133, 0.2191, 0.5864, 0.213, 0.5856, 0.1869, 0.612, 0.187, 0.7596, 0.2039, 0.7762, 0.2309, 0.7533, 0.2478, 0.7382, 0.2211, 0.8643, 0.1615, 0.8362, 0.1271, 0.8616, 0.1063, 0.8903, 0.144, 0.8068, 0.09195, 0.7705, 0.06392, 0.7876, 0.03811, 0.8266, 0.0683, 0.8068, 0.09195, 0.8266, 0.0683, 0.8616, 0.1063, 0.8362, 0.1271, 0.6559, 0.2313, 0.6565, 0.2386, 0.6144, 0.2258, 0.6133, 0.2191, 0.7081, 0.317, 0.7426, 0.3653, 0.7438, 0.3715, 0.7088, 0.3235, 0.791, 0.2595, 0.8122, 0.2995, 0.7995, 0.3257, 0.768, 0.2698, 0.6133, 0.2191, 0.6144, 0.2258, 0.5871, 0.2199, 0.5864, 0.213, 0.7451, 0.3138, 0.7852, 0.3861, 0.7426, 0.3653, 0.7081, 0.317, 0.6202, 0.07776, 0.6202, 0.09814, 0.5911, 0.09583, 0.5917, 0.0747, 0.6202, 0.07776, 0.6629, 0.08014, 0.6638, 0.1011, 0.6202, 0.09814, 0.5917, 0.0747, 0.5911, 0.09583, 0.5802, 0.09526, 0.581, 0.07404, 0.7446, 0.1449, 0.7271, 0.1563, 0.7019, 0.1195, 0.7207, 0.1087, 0.7446, 0.1449, 0.7803, 0.1841, 0.7596, 0.2039, 0.7271, 0.1563, 0.5864, 0.213, 0.5871, 0.2199, 0.5757, 0.2139, 0.576, 0.2072, 0.7933, 0.3559, 0.7975, 0.3614, 0.7884, 0.3927, 0.7852, 0.3861, 0.981, 0.2774, 0.9817, 0.2846, 0.9581, 0.2818, 0.9575, 0.2749, 0.7852, 0.3861, 0.7884, 0.3927, 0.7438, 0.3715, 0.7426, 0.3653, 0.9258, 0.2743, 0.9265, 0.2814, 0.8955, 0.2811, 0.8917, 0.275, 0.8122, 0.2995, 0.8168, 0.3047, 0.8037, 0.3311, 0.7995, 0.3257, 0.9575, 0.2749, 0.9581, 0.2818, 0.9265, 0.2814, 0.9258, 0.2743, 0.7995, 0.3257, 0.8037, 0.3311, 0.7975, 0.3614, 0.7933, 0.3559, 0.768, 0.2698, 0.7995, 0.3257, 0.7933, 0.3559, 0.755, 0.2892, 0.755, 0.2892, 0.7933, 0.3559, 0.7852, 0.3861, 0.7451, 0.3138, 0.9309, 0.215, 0.9575, 0.2749, 0.9258, 0.2743, 0.9004, 0.2251, 0.9004, 0.2251, 0.9258, 0.2743, 0.8917, 0.275, 0.8626, 0.2336, 0.9439, 0.2098, 0.981, 0.2774, 0.9575, 0.2749, 0.9309, 0.215, 0.901, 0.1375, 0.9439, 0.2098, 0.9309, 0.215, 0.8903, 0.144, 0.8643, 0.1615, 0.9004, 0.2251, 0.8626, 0.2336, 0.8362, 0.1851, 0.8903, 0.144, 0.9309, 0.215, 0.9004, 0.2251, 0.8643, 0.1615, 0.7357, 0.263, 0.755, 0.2892, 0.7451, 0.3138, 0.7174, 0.2722, 0.7533, 0.2478, 0.768, 0.2698, 0.755, 0.2892, 0.7357, 0.263, 0.7174, 0.2722, 0.7451, 0.3138, 0.7081, 0.317, 0.6728, 0.2547, 0.7762, 0.2309, 0.791, 0.2595, 0.768, 0.2698, 0.7533, 0.2478, 0.6728, 0.2547, 0.7081, 0.317, 0.7088, 0.3235, 0.6734, 0.2613, 0.8008, 0.2132, 0.8362, 0.1851, 0.8626, 0.2336, 0.8158, 0.2479, 0.8158, 0.2479, 0.8626, 0.2336, 0.8917, 0.275, 0.8344, 0.2848, 0.8122, 0.2995, 0.8344, 0.2848, 0.8389, 0.2903, 0.8168, 0.3047, 0.8917, 0.275, 0.8955, 0.2811, 0.8389, 0.2903, 0.8344, 0.2848, 0.8122, 0.2995, 0.791, 0.2595, 0.8158, 0.2479, 0.8344, 0.2848, 0.7803, 0.1841, 0.8078, 0.1562, 0.8362, 0.1851, 0.8008, 0.2132, 0.7382, 0.2211, 0.7533, 0.2478, 0.7357, 0.263, 0.7151, 0.2348, 0.7151, 0.2348, 0.7357, 0.263, 0.7174, 0.2722, 0.679, 0.2192, 0.791, 0.2595, 0.7762, 0.2309, 0.8008, 0.2132, 0.8158, 0.2479, 0.8008, 0.2132, 0.7762, 0.2309, 0.7596, 0.2039, 0.7803, 0.1841, 0.0767, 0.8684, 0.06448, 0.8865, 0.03477, 0.8656, 0.04889, 0.8527, 0.08682, 0.851, 0.05733, 0.8322, 0.09095, 0.804, 0.112, 0.8244, 0.08682, 0.851, 0.112, 0.8244, 0.1257, 0.8401, 0.114, 0.8629, 0.0767, 0.8684, 0.1068, 0.881, 0.09907, 0.9016, 0.06448, 0.8865, 0.2953, 0.8337, 0.3107, 0.8188, 0.313, 0.841, 0.3106, 0.844, 0.02811, 0.7995, 0.009191, 0.7611, 0.04182, 0.7547, 0.06479, 0.7779, 0.04234, 0.8169, 0.07924, 0.792, 0.09095, 0.804, 0.05733, 0.8322, 0.01022, 0.6899, 0.01177, 0.6772, 0.05895, 0.6842, 0.05674, 0.6968, 0.006406, 0.7198, 0.05039, 0.7244, 0.04182, 0.7547, 0.009191, 0.7611, 0.3477, 0.7204, 0.3449, 0.7624, 0.3118, 0.7558, 0.3032, 0.7252, 0.3438, 0.6908, 0.2967, 0.698, 0.2942, 0.6846, 0.342, 0.6772, 0.04889, 0.8527, 0.03477, 0.8656, 0.03688, 0.8492, 0.03913, 0.8447, 0.3107, 0.8188, 0.2953, 0.8337, 0.262, 0.8051, 0.2739, 0.7931, 0.3254, 0.8013, 0.2886, 0.7792, 0.3118, 0.7558, 0.3449, 0.7624, 0.2755, 0.8698, 0.3038, 0.8543, 0.3188, 0.8678, 0.2878, 0.8881, 0.2755, 0.8698, 0.2878, 0.8881, 0.2526, 0.9029, 0.2452, 0.8821, 0.2656, 0.8522, 0.2382, 0.8638, 0.2268, 0.8408, 0.2407, 0.8253, 0.2656, 0.8522, 0.2407, 0.8253, 0.262, 0.8051, 0.2953, 0.8337, 0.1864, 0.8896, 0.1872, 0.9116, 0.1756, 0.9119, 0.1758, 0.8897, 0.1855, 0.8693, 0.176, 0.8691, 0.1762, 0.8362, 0.1851, 0.8363, 0.207, 0.8685, 0.2038, 0.8371, 0.2268, 0.8408, 0.2382, 0.8638, 0.2103, 0.8881, 0.2452, 0.8821, 0.2526, 0.9029, 0.2133, 0.9094, 0.1871, 0.9518, 0.1753, 0.9523, 0.1756, 0.9119, 0.1872, 0.9116, 0.2137, 0.9492, 0.2133, 0.9094, 0.2526, 0.9029, 0.2541, 0.9466, 0.2137, 0.9492, 0.2541, 0.9466, 0.2476, 0.9782, 0.2159, 0.9878, 0.1871, 0.9518, 0.1875, 0.991, 0.1749, 0.9917, 0.1753, 0.9523, 0.1641, 0.9516, 0.1647, 0.9114, 0.1756, 0.9119, 0.1753, 0.9523, 0.1641, 0.9516, 0.1753, 0.9523, 0.1749, 0.9917, 0.163, 0.9907, 0.1369, 0.9485, 0.134, 0.9869, 0.1025, 0.9767, 0.09674, 0.9451, 0.1369, 0.9485, 0.09674, 0.9451, 0.09907, 0.9016, 0.1381, 0.9088, 0.1658, 0.8894, 0.1758, 0.8897, 0.1756, 0.9119, 0.1647, 0.9114, 0.1414, 0.8876, 0.1381, 0.9088, 0.09907, 0.9016, 0.1068, 0.881, 0.145, 0.8681, 0.114, 0.8629, 0.1257, 0.8401, 0.1486, 0.8367, 0.167, 0.8691, 0.1678, 0.8362, 0.1762, 0.8362, 0.176, 0.8691, 0.1438, 0.7207, 0.1382, 0.7373, 0.1119, 0.7092, 0.1308, 0.7058, 0.1118, 0.7624, 0.1254, 0.7808, 0.09095, 0.804, 0.07924, 0.792, 0.09305, 0.745, 0.06479, 0.7779, 0.04182, 0.7547, 0.05039, 0.7244, 0.1119, 0.7092, 0.05674, 0.6968, 0.05895, 0.6842, 0.1106, 0.6935, 0.1382, 0.7373, 0.1438, 0.7207, 0.157, 0.7284, 0.158, 0.7455, 0.2421, 0.7116, 0.2426, 0.695, 0.2942, 0.6846, 0.2967, 0.698, 0.2604, 0.746, 0.3032, 0.7252, 0.3118, 0.7558, 0.2886, 0.7792, 0.2416, 0.7633, 0.2739, 0.7931, 0.262, 0.8051, 0.2279, 0.7815, 0.188, 0.8083, 0.1764, 0.8083, 0.1773, 0.7465, 0.1974, 0.7469, 0.2117, 0.8132, 0.2279, 0.7815, 0.262, 0.8051, 0.2407, 0.8253, 0.2117, 0.8132, 0.2407, 0.8253, 0.2268, 0.8408, 0.2038, 0.8371, 0.188, 0.8083, 0.1851, 0.8363, 0.1762, 0.8362, 0.1764, 0.8083, 0.1654, 0.8081, 0.158, 0.7455, 0.1773, 0.7465, 0.1764, 0.8083, 0.1654, 0.8081, 0.1764, 0.8083, 0.1762, 0.8362, 0.1678, 0.8362, 0.1411, 0.8128, 0.1486, 0.8367, 0.1257, 0.8401, 0.112, 0.8244, 0.1411, 0.8128, 0.112, 0.8244, 0.09095, 0.804, 0.1254, 0.7808, 0.5941, 0.5199, 0.5606, 0.5187, 0.5604, 0.3785, 0.5917, 0.3898, 0.6453, 0.8957, 0.6248, 0.9146, 0.6259, 0.8869, 0.6406, 0.8683, 0.6087, 0.8555, 0.6111, 0.866, 0.5949, 0.8657, 0.594, 0.8545, 0.6618, 0.9121, 0.6341, 0.9357, 0.6248, 0.9146, 0.6453, 0.8957, 0.7328, 0.6238, 0.7052, 0.6149, 0.7212, 0.5421, 0.7514, 0.5528, 0.5904, 0.5978, 0.5606, 0.5971, 0.5606, 0.5187, 0.5941, 0.5199, 0.589, 0.9001, 0.5607, 0.907, 0.5607, 0.8822, 0.5797, 0.8794, 0.6111, 0.866, 0.589, 0.9001, 0.5797, 0.8794, 0.5949, 0.8657, 0.576, 0.8647, 0.5797, 0.8794, 0.5607, 0.8822, 0.5607, 0.8655, 0.594, 0.8545, 0.5949, 0.8657, 0.5797, 0.8794, 0.576, 0.8647, 0.6638, 0.5276, 0.6238, 0.5209, 0.6334, 0.3869, 0.6897, 0.3867, 0.6522, 0.6028, 0.6173, 0.5988, 0.6238, 0.5209, 0.6638, 0.5276, 0.7607, 0.632, 0.7328, 0.6238, 0.7514, 0.5528, 0.7826, 0.5618, 0.6173, 0.5988, 0.5904, 0.5978, 0.5941, 0.5199, 0.6238, 0.5209, 0.6741, 0.6074, 0.6522, 0.6028, 0.6638, 0.5276, 0.6877, 0.5331, 0.6238, 0.5209, 0.5941, 0.5199, 0.5917, 0.3898, 0.6334, 0.3869, 0.6184, 0.8726, 0.6047, 0.9042, 0.589, 0.9001, 0.6111, 0.866, 0.2116, 0.7239, 0.2169, 0.7393, 0.1974, 0.7469, 0.1976, 0.7314, 0.8096, 0.966, 0.7944, 0.9541, 0.8052, 0.8259, 0.8174, 0.8306, 0.7826, 0.5618, 0.7514, 0.5528, 0.7993, 0.4227, 0.8278, 0.4364, 0.7944, 0.9541, 0.781, 0.9388, 0.7946, 0.8281, 0.8052, 0.8259, 0.595, 0.8314, 0.594, 0.8545, 0.576, 0.8647, 0.5759, 0.8243, 0.5759, 0.8243, 0.576, 0.8647, 0.5607, 0.8655, 0.5607, 0.824, 0.683, 0.8829, 0.6618, 0.9121, 0.6453, 0.8957, 0.665, 0.8722, 0.6164, 0.8425, 0.6087, 0.8555, 0.594, 0.8545, 0.595, 0.8314, 0.665, 0.8722, 0.6453, 0.8957, 0.6406, 0.8683, 0.6505, 0.852, 0.6968, 0.7808, 0.665, 0.8722, 0.6505, 0.852, 0.6703, 0.7686, 0.6305, 0.7613, 0.6164, 0.8425, 0.595, 0.8314, 0.6047, 0.7487, 0.7154, 0.7865, 0.683, 0.8829, 0.665, 0.8722, 0.6968, 0.7808, 0.5792, 0.7536, 0.5759, 0.8243, 0.5607, 0.824, 0.5607, 0.7535, 0.6047, 0.7487, 0.595, 0.8314, 0.5759, 0.8243, 0.5792, 0.7536, 0.6462, 0.7637, 0.6305, 0.8477, 0.6164, 0.8425, 0.6305, 0.7613, 0.6606, 0.6817, 0.6462, 0.7637, 0.6305, 0.7613, 0.6407, 0.678, 0.6108, 0.6768, 0.6047, 0.7487, 0.5792, 0.7536, 0.5867, 0.6757, 0.5867, 0.6757, 0.5792, 0.7536, 0.5607, 0.7535, 0.5607, 0.6755, 0.7388, 0.7022, 0.7154, 0.7865, 0.6968, 0.7808, 0.7141, 0.6947, 0.6407, 0.678, 0.6305, 0.7613, 0.6047, 0.7487, 0.6108, 0.6768, 0.7141, 0.6947, 0.6968, 0.7808, 0.6703, 0.7686, 0.6891, 0.6878, 0.7514, 0.5528, 0.7212, 0.5421, 0.7593, 0.4049, 0.7993, 0.4227, 0.6877, 0.5331, 0.6638, 0.5276, 0.6897, 0.3867, 0.7147, 0.3974, 0.7212, 0.5421, 0.6877, 0.5331, 0.7147, 0.3974, 0.7593, 0.4049, 0.6891, 0.6878, 0.6703, 0.7686, 0.6462, 0.7637, 0.6606, 0.6817, 0.6703, 0.7686, 0.6505, 0.852, 0.6305, 0.8477, 0.6462, 0.7637, 0.6505, 0.852, 0.6406, 0.8683, 0.6281, 0.8618, 0.6305, 0.8477, 0.6406, 0.8683, 0.6259, 0.8869, 0.6184, 0.8726, 0.6281, 0.8618, 0.2116, 0.7239, 0.2243, 0.7078, 0.2421, 0.7116, 0.2169, 0.7393, 0.6259, 0.8869, 0.6248, 0.9146, 0.6047, 0.9042, 0.6184, 0.8726, 0.7052, 0.6149, 0.6741, 0.6074, 0.6877, 0.5331, 0.7212, 0.5421, 0.8386, 0.8361, 0.8248, 0.8356, 0.834, 0.6842, 0.8446, 0.6898, 0.8174, 0.8306, 0.8052, 0.8259, 0.8198, 0.6778, 0.8283, 0.6795, 0.8629, 0.9434, 0.8455, 0.9564, 0.8386, 0.8361, 0.847, 0.8366, 0.8264, 0.9731, 0.8096, 0.966, 0.8174, 0.8306, 0.8248, 0.8356, 0.8455, 0.9564, 0.8264, 0.9731, 0.8248, 0.8356, 0.8386, 0.8361, 0.781, 0.9388, 0.762, 0.9403, 0.7847, 0.8341, 0.7946, 0.8281, 0.8508, 0.6918, 0.8446, 0.6898, 0.8534, 0.671, 0.8614, 0.6715, 0.834, 0.6842, 0.8283, 0.6795, 0.8314, 0.6621, 0.8363, 0.6658, 0.7946, 0.8281, 0.7847, 0.8341, 0.8077, 0.6863, 0.8135, 0.6812, 0.8248, 0.8356, 0.8174, 0.8306, 0.8283, 0.6795, 0.834, 0.6842, 0.847, 0.8366, 0.8386, 0.8361, 0.8446, 0.6898, 0.8508, 0.6918, 0.8052, 0.8259, 0.7946, 0.8281, 0.8135, 0.6812, 0.8198, 0.6778, 0.8088, 0.6576, 0.8045, 0.6637, 0.802, 0.6453, 0.8094, 0.6417, 0.8534, 0.671, 0.8363, 0.6658, 0.8373, 0.6542, 0.8551, 0.6526, 0.8198, 0.6778, 0.8135, 0.6812, 0.8088, 0.6576, 0.819, 0.6559, 0.8283, 0.6795, 0.8198, 0.6778, 0.819, 0.6559, 0.8314, 0.6621, 0.8446, 0.6898, 0.834, 0.6842, 0.8363, 0.6658, 0.8534, 0.671, 0.8135, 0.6812, 0.8077, 0.6863, 0.8045, 0.6637, 0.8088, 0.6576, 0.8212, 0.6412, 0.8094, 0.6417, 0.8212, 0.6125, 0.8289, 0.6162, 0.8629, 0.6522, 0.8551, 0.6526, 0.8453, 0.6137, 0.8532, 0.6124, 0.8363, 0.6658, 0.8314, 0.6621, 0.8334, 0.6512, 0.8373, 0.6542, 0.8614, 0.6715, 0.8534, 0.671, 0.8551, 0.6526, 0.8629, 0.6522, 0.819, 0.6559, 0.8088, 0.6576, 0.8094, 0.6417, 0.8212, 0.6412, 0.8314, 0.6621, 0.819, 0.6559, 0.8212, 0.6412, 0.8334, 0.6512, 0.8351, 0.6115, 0.8395, 0.6175, 0.8326, 0.6196, 0.8289, 0.6162, 0.8278, 0.6102, 0.8351, 0.6115, 0.8289, 0.6162, 0.8212, 0.6125, 0.8334, 0.6512, 0.8212, 0.6412, 0.8289, 0.6162, 0.8326, 0.6196, 0.8551, 0.6526, 0.8373, 0.6542, 0.8394, 0.6189, 0.8453, 0.6137, 0.8094, 0.6417, 0.802, 0.6453, 0.8161, 0.6075, 0.8212, 0.6125, 0.8373, 0.6542, 0.8334, 0.6512, 0.8326, 0.6196, 0.8394, 0.6189, 0.5271, 0.52, 0.5291, 0.3785, 0.5604, 0.3785, 0.5606, 0.5187, 0.4761, 0.8957, 0.4808, 0.8683, 0.4955, 0.8869, 0.4967, 0.9146, 0.5127, 0.8555, 0.5274, 0.8545, 0.5265, 0.8657, 0.5103, 0.866, 0.4596, 0.9121, 0.4761, 0.8957, 0.4967, 0.9146, 0.4873, 0.9357, 0.3886, 0.6239, 0.3699, 0.5531, 0.3999, 0.5423, 0.4161, 0.615, 0.5308, 0.5979, 0.5271, 0.52, 0.5606, 0.5187, 0.5606, 0.5971, 0.5324, 0.9001, 0.5417, 0.8794, 0.5607, 0.8822, 0.5607, 0.907, 0.5103, 0.866, 0.5265, 0.8657, 0.5417, 0.8794, 0.5324, 0.9001, 0.5454, 0.8647, 0.5607, 0.8655, 0.5607, 0.8822, 0.5417, 0.8794, 0.5274, 0.8545, 0.5454, 0.8647, 0.5417, 0.8794, 0.5265, 0.8657, 0.4573, 0.5275, 0.4316, 0.3917, 0.4875, 0.3854, 0.4974, 0.521, 0.469, 0.6028, 0.4573, 0.5275, 0.4974, 0.521, 0.504, 0.5989, 0.3607, 0.6322, 0.3387, 0.5621, 0.3699, 0.5531, 0.3886, 0.6239, 0.504, 0.5989, 0.4974, 0.521, 0.5271, 0.52, 0.5308, 0.5979, 0.4472, 0.6074, 0.4336, 0.5332, 0.4573, 0.5275, 0.469, 0.6028, 0.4974, 0.521, 0.4875, 0.3854, 0.5291, 0.3785, 0.5271, 0.52, 0.503, 0.8726, 0.5103, 0.866, 0.5324, 0.9001, 0.5167, 0.9042, 0.2421, 0.7116, 0.2243, 0.7078, 0.2361, 0.6926, 0.2426, 0.695, 0.9229, 0.977, 0.9335, 0.8421, 0.9462, 0.839, 0.9396, 0.9673, 0.3387, 0.5621, 0.2932, 0.4372, 0.3215, 0.4234, 0.3699, 0.5531, 0.9396, 0.9673, 0.9462, 0.839, 0.9564, 0.8426, 0.9549, 0.9539, 0.5264, 0.8314, 0.5455, 0.8243, 0.5454, 0.8647, 0.5274, 0.8545, 0.5455, 0.8243, 0.5607, 0.824, 0.5607, 0.8655, 0.5454, 0.8647, 0.4384, 0.8829, 0.4564, 0.8723, 0.4761, 0.8957, 0.4596, 0.9121, 0.5051, 0.8426, 0.5264, 0.8314, 0.5274, 0.8545, 0.5127, 0.8555, 0.4564, 0.8723, 0.4709, 0.852, 0.4808, 0.8683, 0.4761, 0.8957, 0.4246, 0.7808, 0.4511, 0.7687, 0.4709, 0.852, 0.4564, 0.8723, 0.4909, 0.7613, 0.5167, 0.7487, 0.5264, 0.8314, 0.5051, 0.8426, 0.406, 0.7865, 0.4246, 0.7808, 0.4564, 0.8723, 0.4384, 0.8829, 0.5422, 0.7536, 0.5607, 0.7535, 0.5607, 0.824, 0.5455, 0.8243, 0.5167, 0.7487, 0.5422, 0.7536, 0.5455, 0.8243, 0.5264, 0.8314, 0.4752, 0.7637, 0.4909, 0.7613, 0.5051, 0.8426, 0.491, 0.8477, 0.4608, 0.6817, 0.4807, 0.6781, 0.4909, 0.7613, 0.4752, 0.7637, 0.5106, 0.6768, 0.5346, 0.6757, 0.5422, 0.7536, 0.5167, 0.7487, 0.5346, 0.6757, 0.5607, 0.6755, 0.5607, 0.7535, 0.5422, 0.7536, 0.3826, 0.7023, 0.4072, 0.6948, 0.4246, 0.7808, 0.406, 0.7865, 0.4807, 0.6781, 0.5106, 0.6768, 0.5167, 0.7487, 0.4909, 0.7613, 0.4072, 0.6948, 0.4322, 0.6878, 0.4511, 0.7687, 0.4246, 0.7808, 0.3699, 0.5531, 0.3215, 0.4234, 0.3656, 0.417, 0.3999, 0.5423, 0.4336, 0.5332, 0.4033, 0.3884, 0.4316, 0.3917, 0.4573, 0.5275, 0.3999, 0.5423, 0.3656, 0.417, 0.4033, 0.3884, 0.4336, 0.5332, 0.4322, 0.6878, 0.4608, 0.6817, 0.4752, 0.7637, 0.4511, 0.7687, 0.4511, 0.7687, 0.4752, 0.7637, 0.491, 0.8477, 0.4709, 0.852, 0.4709, 0.852, 0.491, 0.8477, 0.4933, 0.8618, 0.4808, 0.8683, 0.4808, 0.8683, 0.4933, 0.8618, 0.503, 0.8726, 0.4955, 0.8869, 0.1119, 0.7092, 0.1106, 0.6935, 0.1172, 0.6921, 0.1308, 0.7058, 0.4955, 0.8869, 0.503, 0.8726, 0.5167, 0.9042, 0.4967, 0.9146, 0.4161, 0.615, 0.3999, 0.5423, 0.4336, 0.5332, 0.4472, 0.6074, 0.9118, 0.8446, 0.9257, 0.6994, 0.9369, 0.6953, 0.9255, 0.846, 0.9335, 0.8421, 0.9433, 0.6914, 0.9519, 0.6908, 0.9462, 0.839, 0.8733, 0.9474, 0.9035, 0.844, 0.9118, 0.8446, 0.8887, 0.9627, 0.9053, 0.9817, 0.9255, 0.846, 0.9335, 0.8421, 0.9229, 0.977, 0.8887, 0.9627, 0.9118, 0.8446, 0.9255, 0.846, 0.9053, 0.9817, 0.9549, 0.9539, 0.9564, 0.8426, 0.9654, 0.8499, 0.9734, 0.958, 0.9192, 0.7005, 0.9118, 0.6787, 0.9199, 0.6795, 0.9257, 0.6994, 0.9369, 0.6953, 0.9377, 0.6789, 0.9429, 0.6759, 0.9433, 0.6914, 0.9564, 0.8426, 0.9576, 0.6949, 0.9626, 0.7006, 0.9654, 0.8499, 0.9255, 0.846, 0.9369, 0.6953, 0.9433, 0.6914, 0.9335, 0.8421, 0.9035, 0.844, 0.9192, 0.7005, 0.9257, 0.6994, 0.9118, 0.8446, 0.9462, 0.839, 0.9519, 0.6908, 0.9576, 0.6949, 0.9564, 0.8426, 0.9651, 0.6725, 0.9669, 0.6571, 0.9734, 0.6618, 0.9685, 0.679, 0.9199, 0.6795, 0.9215, 0.6606, 0.9377, 0.6654, 0.9377, 0.6789, 0.9519, 0.6908, 0.954, 0.6693, 0.9651, 0.6725, 0.9576, 0.6949, 0.9433, 0.6914, 0.9429, 0.6759, 0.954, 0.6693, 0.9519, 0.6908, 0.9257, 0.6994, 0.9199, 0.6795, 0.9377, 0.6789, 0.9369, 0.6953, 0.9576, 0.6949, 0.9651, 0.6725, 0.9685, 0.679, 0.9626, 0.7006, 0.9547, 0.655, 0.9531, 0.6294, 0.9606, 0.6267, 0.9669, 0.6571, 0.914, 0.6591, 0.928, 0.6218, 0.9355, 0.624, 0.9215, 0.6606, 0.9377, 0.6789, 0.9377, 0.6654, 0.9425, 0.6629, 0.9429, 0.6759, 0.9118, 0.6787, 0.914, 0.6591, 0.9215, 0.6606, 0.9199, 0.6795, 0.954, 0.6693, 0.9547, 0.655, 0.9669, 0.6571, 0.9651, 0.6725, 0.9429, 0.6759, 0.9425, 0.6629, 0.9547, 0.655, 0.954, 0.6693, 0.9474, 0.6235, 0.9531, 0.6294, 0.9473, 0.6316, 0.9417, 0.6276, 0.9546, 0.6237, 0.9606, 0.6267, 0.9531, 0.6294, 0.9474, 0.6235, 0.9425, 0.6629, 0.9473, 0.6316, 0.9531, 0.6294, 0.9547, 0.655, 0.9215, 0.6606, 0.9355, 0.624, 0.9406, 0.6298, 0.9377, 0.6654, 0.9669, 0.6571, 0.9606, 0.6267, 0.9665, 0.6228, 0.9734, 0.6618, 0.9377, 0.6654, 0.9406, 0.6298, 0.9473, 0.6316, 0.9425, 0.6629, 0.2117, 0.8132, 0.2038, 0.8371, 0.1851, 0.8363, 0.188, 0.8083, 0.2117, 0.8132, 0.188, 0.8083, 0.1974, 0.7469, 0.2279, 0.7815, 0.2604, 0.746, 0.2421, 0.7116, 0.2967, 0.698, 0.3032, 0.7252, 0.2416, 0.7633, 0.2279, 0.7815, 0.1974, 0.7469, 0.2169, 0.7393, 0.2137, 0.9492, 0.2159, 0.9878, 0.1875, 0.991, 0.1871, 0.9518, 0.2137, 0.9492, 0.1871, 0.9518, 0.1872, 0.9116, 0.2133, 0.9094, 0.207, 0.8685, 0.1855, 0.8693, 0.1851, 0.8363, 0.2038, 0.8371, 0.2103, 0.8881, 0.2133, 0.9094, 0.1872, 0.9116, 0.1864, 0.8896, 0.3477, 0.7204, 0.3032, 0.7252, 0.2967, 0.698, 0.3438, 0.6908, 0.1411, 0.8128, 0.1654, 0.8081, 0.1678, 0.8362, 0.1486, 0.8367, 0.1411, 0.8128, 0.1254, 0.7808, 0.158, 0.7455, 0.1654, 0.8081, 0.09305, 0.745, 0.05039, 0.7244, 0.05674, 0.6968, 0.1119, 0.7092, 0.1118, 0.7624, 0.1382, 0.7373, 0.158, 0.7455, 0.1254, 0.7808, 0.145, 0.8681, 0.1486, 0.8367, 0.1678, 0.8362, 0.167, 0.8691, 0.1414, 0.8876, 0.1658, 0.8894, 0.1647, 0.9114, 0.1381, 0.9088, 0.1369, 0.9485, 0.1641, 0.9516, 0.163, 0.9907, 0.134, 0.9869, 0.1369, 0.9485, 0.1381, 0.9088, 0.1647, 0.9114, 0.1641, 0.9516, 0.006406, 0.7198, 0.01022, 0.6899, 0.05674, 0.6968, 0.05039, 0.7244, 0.09305, 0.745, 0.1119, 0.7092, 0.1382, 0.7373, 0.1118, 0.7624, 0.2604, 0.746, 0.2416, 0.7633, 0.2169, 0.7393, 0.2421, 0.7116, 0.2604, 0.746, 0.2886, 0.7792, 0.2739, 0.7931, 0.2416, 0.7633, 0.157, 0.7284, 0.1768, 0.7373, 0.1773, 0.7465, 0.158, 0.7455, 0.09305, 0.745, 0.1118, 0.7624, 0.07924, 0.792, 0.06479, 0.7779, 0.1976, 0.7314, 0.1974, 0.7469, 0.1773, 0.7465, 0.1768, 0.7373, 0.3254, 0.8013, 0.3107, 0.8188, 0.2739, 0.7931, 0.2886, 0.7792, 0.02811, 0.7995, 0.06479, 0.7779, 0.07924, 0.792, 0.04234, 0.8169, 0.03574, 0.8434, 0.03913, 0.8447, 0.03688, 0.8492, 0.03203, 0.8493, 0.3171, 0.8458, 0.3216, 0.8525, 0.3161, 0.8527, 0.3133, 0.8474, 0.3038, 0.8543, 0.2953, 0.8337, 0.3106, 0.844, 0.3133, 0.8474, 0.03477, 0.8656, 0.01476, 0.856, 0.03203, 0.8493, 0.03688, 0.8492, 0.04234, 0.8169, 0.05733, 0.8322, 0.04144, 0.8416, 0.03944, 0.8389, 0.01843, 0.8292, 0.04234, 0.8169, 0.03944, 0.8389, 0.03574, 0.8434, 0.3343, 0.8315, 0.3401, 0.8578, 0.3216, 0.8525, 0.3171, 0.8458, 0.3401, 0.8578, 0.3188, 0.8678, 0.3161, 0.8527, 0.3216, 0.8525, 0.3107, 0.8188, 0.3343, 0.8315, 0.3171, 0.8458, 0.313, 0.841, 0.01476, 0.856, 0.01843, 0.8292, 0.03574, 0.8434, 0.03203, 0.8493, 0.3188, 0.8678, 0.3038, 0.8543, 0.3133, 0.8474, 0.3161, 0.8527, 0.313, 0.841, 0.3171, 0.8458, 0.3133, 0.8474, 0.3106, 0.844, 0.03944, 0.8389, 0.04144, 0.8416, 0.03913, 0.8447, 0.03574, 0.8434, 0.145, 0.8681, 0.167, 0.8691, 0.1658, 0.8894, 0.1414, 0.8876, 0.207, 0.8685, 0.2103, 0.8881, 0.1864, 0.8896, 0.1855, 0.8693, 0.145, 0.8681, 0.1414, 0.8876, 0.1068, 0.881, 0.114, 0.8629, 0.167, 0.8691, 0.176, 0.8691, 0.1758, 0.8897, 0.1658, 0.8894, 0.207, 0.8685, 0.2382, 0.8638, 0.2452, 0.8821, 0.2103, 0.8881, 0.1855, 0.8693, 0.1864, 0.8896, 0.1758, 0.8897, 0.176, 0.8691, 0.2656, 0.8522, 0.2755, 0.8698, 0.2452, 0.8821, 0.2382, 0.8638, 0.2656, 0.8522, 0.2953, 0.8337, 0.3038, 0.8543, 0.2755, 0.8698, 0.05733, 0.8322, 0.04889, 0.8527, 0.03913, 0.8447, 0.04144, 0.8416, 0.08682, 0.851, 0.114, 0.8629, 0.1068, 0.881, 0.0767, 0.8684, 0.08682, 0.851, 0.0767, 0.8684, 0.04889, 0.8527, 0.05733, 0.8322, 0.2294, 0.644, 0.24, 0.6441, 0.2371, 0.6736, 0.227, 0.6735, 0.2093, 0.6322, 0.2294, 0.644, 0.227, 0.6735, 0.2079, 0.6623, 0.24, 0.6441, 0.2508, 0.6381, 0.2474, 0.6679, 0.2371, 0.6736, 0.1717, 0.6184, 0.1797, 0.6133, 0.1797, 0.6442, 0.1721, 0.6492, 0.1985, 0.6258, 0.2093, 0.6322, 0.2079, 0.6623, 0.1977, 0.6562, 0.1878, 0.6184, 0.1985, 0.6258, 0.1977, 0.6562, 0.1874, 0.6492, 0.09866, 0.6299, 0.1087, 0.6381, 0.1121, 0.6679, 0.1031, 0.6651, 0.08848, 0.62, 0.09866, 0.6299, 0.1031, 0.6651, 0.09444, 0.6642, 0.1195, 0.6441, 0.1301, 0.644, 0.1325, 0.6735, 0.1224, 0.6736, 0.1797, 0.6133, 0.1878, 0.6184, 0.1874, 0.6492, 0.1797, 0.6442, 0.07873, 0.6391, 0.08848, 0.62, 0.09444, 0.6642, 0.08357, 0.6673, 0.2508, 0.6381, 0.2608, 0.6299, 0.2562, 0.6662, 0.2474, 0.6679, 0.1301, 0.644, 0.1502, 0.6322, 0.1516, 0.6623, 0.1325, 0.6735, 0.1087, 0.6381, 0.1195, 0.6441, 0.1224, 0.6736, 0.1121, 0.6679, 0.2608, 0.6299, 0.271, 0.62, 0.2648, 0.6663, 0.2562, 0.6662, 0.1502, 0.6322, 0.1609, 0.6258, 0.1618, 0.6562, 0.1516, 0.6623, 0.1609, 0.6258, 0.1717, 0.6184, 0.1721, 0.6492, 0.1618, 0.6562, 0.271, 0.62, 0.2808, 0.639, 0.276, 0.6673, 0.2648, 0.6663, 0.4241, 0.6514, 0.4161, 0.615, 0.4472, 0.6074, 0.454, 0.6446, 0.454, 0.6446, 0.4472, 0.6074, 0.469, 0.6028, 0.4748, 0.6404, 0.5073, 0.6378, 0.504, 0.5989, 0.5308, 0.5979, 0.5327, 0.6368, 0.3716, 0.6673, 0.3607, 0.6322, 0.3886, 0.6239, 0.3979, 0.6593, 0.4748, 0.6404, 0.469, 0.6028, 0.504, 0.5989, 0.5073, 0.6378, 0.5327, 0.6368, 0.5308, 0.5979, 0.5606, 0.5971, 0.5606, 0.6363, 0.3979, 0.6593, 0.3886, 0.6239, 0.4161, 0.615, 0.4241, 0.6514, 0.6971, 0.6514, 0.6674, 0.6445, 0.6741, 0.6074, 0.7052, 0.6149, 0.6674, 0.6445, 0.6464, 0.6404, 0.6522, 0.6028, 0.6741, 0.6074, 0.614, 0.6378, 0.5886, 0.6368, 0.5904, 0.5978, 0.6173, 0.5988, 0.7498, 0.6671, 0.7235, 0.6592, 0.7328, 0.6238, 0.7607, 0.632, 0.6464, 0.6404, 0.614, 0.6378, 0.6173, 0.5988, 0.6522, 0.6028, 0.5886, 0.6368, 0.5606, 0.6363, 0.5606, 0.5971, 0.5904, 0.5978, 0.7235, 0.6592, 0.6971, 0.6514, 0.7052, 0.6149, 0.7328, 0.6238, 0.7141, 0.6947, 0.6891, 0.6878, 0.6971, 0.6514, 0.7235, 0.6592, 0.5867, 0.6757, 0.5607, 0.6755, 0.5606, 0.6363, 0.5886, 0.6368, 0.6407, 0.678, 0.6108, 0.6768, 0.614, 0.6378, 0.6464, 0.6404, 0.7388, 0.7022, 0.7141, 0.6947, 0.7235, 0.6592, 0.7498, 0.6671, 0.6108, 0.6768, 0.5867, 0.6757, 0.5886, 0.6368, 0.614, 0.6378, 0.6606, 0.6817, 0.6407, 0.678, 0.6464, 0.6404, 0.6674, 0.6445, 0.6891, 0.6878, 0.6606, 0.6817, 0.6674, 0.6445, 0.6971, 0.6514, 0.4072, 0.6948, 0.3979, 0.6593, 0.4241, 0.6514, 0.4322, 0.6878, 0.5346, 0.6757, 0.5327, 0.6368, 0.5606, 0.6363, 0.5607, 0.6755, 0.4807, 0.6781, 0.4748, 0.6404, 0.5073, 0.6378, 0.5106, 0.6768, 0.3826, 0.7023, 0.3716, 0.6673, 0.3979, 0.6593, 0.4072, 0.6948, 0.5106, 0.6768, 0.5073, 0.6378, 0.5327, 0.6368, 0.5346, 0.6757, 0.4608, 0.6817, 0.454, 0.6446, 0.4748, 0.6404, 0.4807, 0.6781, 0.4322, 0.6878, 0.4241, 0.6514, 0.454, 0.6446, 0.4608, 0.6817, 0.7993, 0.4227, 0.5917, 0.3898, 0.5604, 0.3785, 0.8278, 0.4364, 0.5917, 0.3898, 0.7993, 0.4227, 0.7593, 0.4049, 0.6334, 0.3869, 0.7147, 0.3974, 0.6897, 0.3867, 0.6334, 0.3869, 0.7593, 0.4049, 0.3215, 0.4234, 0.8278, 0.4364, 0.5604, 0.3785, 0.5291, 0.3785, 0.5291, 0.3785, 0.4875, 0.3854, 0.3656, 0.417, 0.3215, 0.4234, 0.4033, 0.3884, 0.3656, 0.417, 0.4875, 0.3854, 0.4316, 0.3917])
me_cube_001.use_remesh_preserve_volume = False
me_cube_001.use_remesh_preserve_attributes = False
me_cube_001.use_mirror_vertex_groups = False
me_cube_001.update()
arm_armature = bpy.data.armatures.new('Armature')  # bones are not reproduced

# ---- objects
ob_armature = bpy.data.objects.new('Armature', arm_armature)
ob_cube = bpy.data.objects.new('Cube', me_cube_001)

# ---- transforms, parenting, visibility, modifiers, constraints
ob_armature.location = (0.0, 0.0, 0.0)
ob_armature.show_in_front = True
ob_armature.lineart.crease_threshold = 0.0
ob_cube.parent = ob_armature
ob_cube.location = (0.0, 0.0, 0.0)
ob_cube.lineart.crease_threshold = 0.0
_vg = ob_cube.vertex_groups.new(name='feet')
for _i, _w in zip([227, 228, 230, 232, 234, 235, 236, 237, 239, 241, 257, 258, 259, 260, 261, 262, 263, 269, 302, 304, 306, 310, 312, 313, 314, 315, 316, 317, 319, 322, 344, 345, 346, 347, 348, 349, 350, 351, 352, 358, 461, 462, 463, 464, 465, 466, 467, 468, 469, 470, 471, 472, 473, 474, 475, 476, 477, 478, 479, 480, 481, 482, 483, 484, 485, 486, 487, 488], [0.002154, 0.04175, 0.05219, 0.03707, 0.6067, 0.9584, 0.9537, 0.5713, 0.06237, 0.5916, 0.9942, 0.9943, 0.9928, 0.9925, 0.9916, 0.0563, 0.587, 0.9907, 0.0392, 0.05016, 0.03211, 0.03029, 0.6026, 0.9596, 0.9553, 0.59, 0.634, 0.9659, 0.05993, 0.6467, 0.9941, 0.9956, 0.9931, 0.9914, 0.9947, 0.9963, 0.9912, 0.05374, 0.6165, 0.9923, 0.5001, 0.4981, 0.4912, 0.4831, 0.503, 0.511, 0.5032, 0.501, 0.4994, 0.3654, 0.558, 0.4709, 0.4732, 0.2634, 0.2709, 0.2426, 0.2442, 0.2693, 0.2413, 0.2642, 0.2663, 0.2776, 0.2831, 0.2786, 0.2629, 0.2765, 0.2817, 0.2771]): _vg.add([_i], _w, 'REPLACE')
_vg = ob_cube.vertex_groups.new(name='stomach')
for _i, _w in zip([227, 228, 230, 232, 234, 235, 236, 237, 239, 241, 252, 253, 254, 255, 256, 262, 263, 268, 270, 271, 272, 273, 274, 275, 301, 302, 304, 306, 308, 310, 312, 313, 314, 315, 316, 317, 319, 322, 337, 338, 339, 340, 341, 342, 343, 351, 352, 357, 359, 360, 362, 363, 364, 461, 462, 463, 464, 465, 466, 467, 468, 469, 470, 471, 472, 473, 474, 475, 476, 477, 478, 479, 480, 481, 482, 483, 484, 485, 486, 487, 488], [0.9359, 0.8796, 0.8649, 0.8966, 0.598, 0.02657, 0.03486, 0.4372, 0.8558, 0.3946, 0.0, 0.0, 0.0, 0.0, 0.0, 0.8668, 0.6099, 0.0, 0.0, 0.0, 0.0, 0.0, 0.0, 0.0, 0.9412, 0.8827, 0.8697, 0.9024, 1.0, 0.8924, 0.5602, 0.02441, 0.03216, 0.4945, 0.4148, 0.01298, 0.8614, 0.04774, 0.0, 0.0, 0.0, 0.0, 0.0, 0.0, 0.0, 0.8726, 0.3153, 0.0, 0.0, 0.0, 0.0, 0.0, 0.0, 0.4531, 0.4527, 0.4622, 0.4638, 0.4505, 0.5971, 0.6399, 0.5966, 0.4535, 0.5706, 0.6072, 0.4699, 0.4636, 0.4165, 0.6663, 0.7064, 0.7233, 0.6681, 0.7095, 0.6725, 0.6828, 0.6574, 0.6544, 0.6626, 0.6865, 0.6603, 0.658, 0.6663]): _vg.add([_i], _w, 'REPLACE')
_vg = ob_cube.vertex_groups.new(name='chest')
for _i, _w in zip([226, 227, 228, 229, 230, 231, 232, 233, 238, 239, 242, 243, 244, 245, 247, 248, 249, 250, 251, 252, 253, 254, 255, 256, 262, 264, 267, 268, 285, 300, 301, 302, 303, 304, 305, 306, 307, 308, 309, 310, 311, 318, 319, 321, 323, 324, 325, 326, 327, 328, 330, 331, 332, 333, 334, 335, 336, 337, 338, 339, 340, 341, 342, 343, 351, 353, 356, 357, 362, 376, 381, 382, 385, 386, 387, 388, 395, 405, 412, 417, 418, 461, 462, 465, 467, 469, 470, 472, 473, 474, 475, 478, 480, 482, 483, 485, 486, 487, 488], [0.04347, 0.0, 0.07212, 0.1097, 0.0798, 0.04237, 0.0, 0.08429, 0.0855, 0.078, 0.2233, 0.08034, 0.1275, 0.117, 0.7559, 0.7749, 0.2858, 0.5991, 0.05817, 0.7693, 0.6945, 0.5629, 0.3924, 0.6437, 0.0, 0.3217, 0.05588, 0.6419, 0.0, 0.04326, 0.0, 0.07042, 0.1046, 0.07729, 0.04321, 0.161, 0.08625, 0.0, 0.03287, 0.06549, 0.01783, 0.08464, 0.07518, 0.00065, 0.2248, 0.08069, 0.1304, 0.1185, 0.07943, 0.8259, 0.7756, 0.7795, 0.2918, 0.6077, 0.8014, 0.9439, 0.05903, 0.9491, 0.5832, 0.7351, 0.349, 0.6961, 0.7746, 0.5083, 0.2591, 0.3367, 0.05689, 0.4492, 0.1937, 0.0, 0.0, 0.0, 0.0, 0.0, 0.0, 0.0, 0.007868, 0.00492, 0.0135, 0.09491, 0.06994, 0.03606, 0.03275, 0.0399, 0.039, 0.03521, 0.08052, 0.03864, 0.03759, 0.1296, 0.05409, 0.05282, 0.04912, 0.05985, 0.0585, 0.1208, 0.05797, 0.05639, 0.1943]): _vg.add([_i], _w, 'REPLACE')
_vg = ob_cube.vertex_groups.new(name='neck')
for _i, _w in zip([166, 171, 172, 175, 176, 177, 178, 179, 188, 189, 190, 191, 192, 194, 195, 201, 202, 204, 205, 206, 212, 213, 215, 216, 218, 220, 223, 226, 229, 233, 238, 242, 264, 300, 303, 307, 309, 311, 318, 321, 323, 328, 353, 390, 392, 393, 395, 396, 397, 401, 402, 403, 405, 406, 407, 411, 412, 415, 416, 417, 418, 428, 429, 430, 433, 434, 435, 436, 437], [0.01299, 0.01672, 0.04454, 0.04342, 0.02683, 0.04045, 0.2096, 0.211, 0.05057, 0.1677, 0.08462, 0.2503, 0.08092, 0.07358, 0.02933, 0.07523, 0.004104, 0.03171, 0.1073, 0.1076, 0.127, 0.0242, 0.01283, 0.03047, 0.117, 0.0725, 0.07359, 0.01476, 0.5145, 0.0496, 0.06803, 0.05901, 0.1109, 0.01611, 0.5541, 0.05353, 0.7289, 0.08764, 0.07054, 0.4172, 0.06298, 0.0312, 0.1192, 0.05032, 0.1023, 0.2452, 0.06484, 0.01023, 0.1169, 0.05019, 0.09388, 0.2462, 0.06397, 0.008028, 0.1169, 0.0456, 0.05479, 0.008263, 0.01527, 0.06304, 0.05055, 0.0006326, 0.01103, 0.009943, 0.0126, 0.004166, 0.006372, 0.01253, 0.01224]): _vg.add([_i], _w, 'REPLACE')
_vg = ob_cube.vertex_groups.new(name='head')
for _i, _w in zip([0, 1, 2, 3, 4, 5, 6, 7, 8, 9, 10, 11, 12, 13, 14, 15, 16, 17, 18, 19, 20, 21, 22, 23, 24, 25, 26, 27, 28, 29, 30, 31, 32, 33, 34, 35, 36, 37, 38, 39, 40, 41, 42, 43, 44, 45, 46, 47, 48, 49, 50, 51, 52, 53, 54, 55, 56, 57, 58, 59, 60, 61, 62, 63, 64, 65, 66, 67, 68, 69, 70, 71, 72, 73, 74, 75, 76, 77, 78, 79, 80, 81, 82, 83, 84, 85, 86, 87, 88, 89, 90, 91, 92, 93, 94, 95, 96, 97, 98, 99, 100, 101, 102, 103, 104, 105, 106, 107, 108, 109, 110, 111, 112, 113, 114, 115, 116, 117, 118, 119, 120, 121, 122, 123, 124, 125, 126, 127, 128, 129, 130, 131, 132, 133, 134, 135, 136, 137, 138, 139, 140, 141, 142, 143, 144, 145, 146, 147, 148, 149, 150, 151, 152, 153, 154, 155, 156, 157, 158, 159, 160, 161, 162, 163, 164, 165, 166, 167, 168, 169, 170, 171, 172, 173, 174, 175, 176, 177, 178, 179, 180, 181, 182, 183, 184, 185, 186, 187, 188, 189, 190, 191, 192, 193, 194, 195, 196, 197, 198, 199, 200, 201, 202, 203, 204, 205, 206, 207, 208, 209, 210, 211, 212, 213, 214, 215, 216, 217, 218, 219, 220, 221, 222, 223, 224, 225, 226, 229, 233, 238, 242, 264, 300, 303, 307, 309, 311, 318, 321, 353, 389, 390, 391, 392, 393, 394, 395, 396, 397, 398, 399, 400, 401, 402, 403, 404, 405, 406, 407, 408, 409, 410, 411, 412, 413, 414, 415, 416, 417, 418, 419, 420, 421, 422, 423, 424, 425, 426, 427, 428, 429, 430, 431, 432, 433, 434, 435, 436, 437, 438, 439, 440, 441, 442, 443, 444, 445, 446, 447, 448, 449, 450, 451, 452, 453, 454, 455, 456, 457, 458, 459, 460], [1.0, 1.0, 1.0, 1.0, 1.0, 1.0, 1.0, 1.0, 1.0, 1.0, 1.0, 1.0, 1.0, 1.0, 1.0, 1.0, 1.0, 1.0, 1.0, 1.0, 1.0, 1.0, 1.0, 1.0, 1.0, 1.0, 1.0, 1.0, 1.0, 1.0, 1.0, 1.0, 1.0, 1.0, 1.0, 1.0, 1.0, 1.0, 1.0, 1.0, 1.0, 1.0, 1.0, 1.0, 1.0, 1.0, 1.0, 1.0, 1.0, 1.0, 1.0, 1.0, 1.0, 1.0, 1.0, 1.0, 1.0, 1.0, 1.0, 1.0, 1.0, 1.0, 1.0, 1.0, 1.0, 1.0, 1.0, 1.0, 1.0, 1.0, 1.0, 1.0, 1.0, 1.0, 1.0, 1.0, 1.0, 1.0, 1.0, 1.0, 1.0, 1.0, 1.0, 1.0, 1.0, 1.0, 1.0, 1.0, 1.0, 1.0, 1.0, 1.0, 1.0, 1.0, 1.0, 1.0, 1.0, 1.0, 1.0, 1.0, 1.0, 1.0, 1.0, 1.0, 1.0, 1.0, 1.0, 1.0, 1.0, 1.0, 1.0, 1.0, 1.0, 1.0, 1.0, 1.0, 1.0, 1.0, 1.0, 1.0, 1.0, 1.0, 1.0, 1.0, 1.0, 1.0, 1.0, 1.0, 1.0, 1.0, 1.0, 1.0, 1.0, 1.0, 1.0, 1.0, 1.0, 1.0, 1.0, 1.0, 1.0, 1.0, 1.0, 1.0, 1.0, 1.0, 1.0, 1.0, 1.0, 1.0, 1.0, 1.0, 1.0, 1.0, 1.0, 1.0, 1.0, 1.0, 1.0, 1.0, 1.0, 1.0, 1.0, 1.0, 1.0, 1.0, 0.9603, 0.9719, 0.974, 0.9708, 0.9657, 0.956, 0.9447, 0.986, 0.9866, 0.9462, 0.9263, 0.9063, 0.762, 0.7648, 0.9736, 0.9687, 0.9716, 0.97, 0.9627, 0.9758, 0.9874, 0.9768, 0.9418, 0.8028, 0.8477, 0.7169, 0.8642, 0.9592, 0.9115, 0.9531, 0.9843, 0.9742, 0.9597, 0.9659, 0.9689, 0.9062, 0.9496, 0.9832, 0.9504, 0.8784, 0.8764, 0.9889, 0.9893, 0.9747, 0.9697, 0.9769, 0.7641, 0.9422, 0.9761, 0.955, 0.933, 0.9742, 0.8666, 0.9901, 0.9159, 0.9876, 0.9704, 0.9125, 0.9868, 0.9636, 0.06577, 0.1992, 0.03598, 0.1972, 0.0005634, 0.2355, 0.06482, 0.1805, 0.0313, 0.2005, 0.07677, 0.1937, 0.2956, 0.2269, 0.9711, 0.9419, 0.9872, 0.8446, 0.7198, 0.9766, 0.763, 0.9547, 0.8664, 0.9899, 0.9722, 0.9873, 0.9423, 0.8694, 0.7208, 0.9769, 0.7828, 0.9578, 0.867, 0.9901, 0.9706, 0.9644, 0.8893, 0.863, 0.9742, 0.9691, 0.9503, 0.9401, 0.7086, 0.7645, 0.9716, 0.9714, 0.966, 0.9663, 0.9733, 0.9683, 0.9735, 0.9683, 0.97, 0.9663, 0.964, 0.9651, 0.9735, 0.9684, 0.9637, 0.9676, 0.9653, 0.9636, 0.9639, 0.9672, 0.9731, 0.9726, 0.9672, 0.9672, 0.9726, 1.0, 1.0, 1.0, 1.0, 1.0, 1.0, 1.0, 1.0, 1.0, 1.0, 1.0, 1.0, 1.0, 1.0, 1.0, 1.0, 1.0]): _vg.add([_i], _w, 'REPLACE')
_vg = ob_cube.vertex_groups.new(name='sholder.L')
for _i, _w in zip([61, 177, 190, 212, 226, 229, 231, 233, 238, 240, 242, 243, 244, 245, 246, 247, 248, 249, 250, 251, 254, 256, 264, 265, 266, 267, 268, 300, 305, 311, 318, 321, 324, 326, 327, 328, 331, 334, 335, 392, 395, 412, 417], [0.0, 0.003627, 0.03731, 0.05269, 0.7578, 0.17, 0.8899, 0.8227, 0.6177, 0.9925, 0.6805, 0.7304, 0.7725, 0.8342, 0.9705, 0.2255, 0.1628, 0.5807, 0.3615, 0.8997, 0.03198, 0.05634, 0.3217, 0.9973, 0.9693, 0.512, 0.05842, 0.09686, 0.01898, 0.4004, 0.01536, 0.1295, 0.1533, 0.01859, 0.4402, 0.06027, 0.03988, 0.09202, 0.004732, 0.006773, 0.1265, 0.04305, 0.1253]): _vg.add([_i], _w, 'REPLACE')
_vg = ob_cube.vertex_groups.new(name='upperArm.L')
for _i, _w in zip([251, 267, 270, 271, 272, 273, 274, 275], [0.0161, 0.003826, 0.0, 0.9644, 1.0, 0.0, 1.0, 0.57]): _vg.add([_i], _w, 'REPLACE')
_vg = ob_cube.vertex_groups.new(name='foreArm.L')
for _i, _w in zip([270, 271, 272, 273, 274, 275, 276, 277, 278, 279, 280, 281, 282, 285, 287], [0.8914, 0.3554, 0.03498, 1.0, 0.2984, 0.9228, 0.8391, 0.06964, 0.1922, 0.9623, 0.7367, 0.9154, 0.07962, 0.06517, 0.08926]): _vg.add([_i], _w, 'REPLACE')
_vg = ob_cube.vertex_groups.new(name='palm.L')
for _i, _w in zip([276, 277, 278, 279, 280, 281, 282, 283, 284, 285, 286, 287, 288, 289, 290, 291, 292, 293, 294], [0.0, 0.6411, 0.6095, 0.01739, 0.2722, 0.07651, 0.9211, 0.9997, 0.9463, 0.93, 0.9276, 0.8892, 0.9166, 0.788, 0.0366, 0.9642, 0.3686, 0.8014, 0.00927]): _vg.add([_i], _w, 'REPLACE')
_vg = ob_cube.vertex_groups.new(name='finger.L')
for _i, _w in zip([284, 286, 288, 289, 290, 291, 292, 293, 294, 295, 296, 297, 298, 299], [0.05019, 0.05936, 0.07589, 0.2133, 0.9566, 0.01826, 0.6301, 0.1963, 0.9703, 0.9836, 1.009, 1.0, 0.9763, 1.0]): _vg.add([_i], _w, 'REPLACE')
_vg = ob_cube.vertex_groups.new(name='sholder.R')
for _i, _w in zip([192, 212, 226, 231, 238, 243, 245, 248, 300, 303, 305, 307, 311, 318, 320, 321, 323, 324, 325, 326, 327, 328, 329, 330, 331, 332, 333, 334, 335, 336, 339, 343, 353, 354, 355, 356, 357, 405, 411, 418], [0.01915, 0.0317, 0.09673, 0.01893, 0.01383, 0.1533, 0.01865, 0.0396, 0.7581, 0.1545, 0.8896, 0.8194, 0.4009, 0.6188, 0.9924, 0.1323, 0.677, 0.7301, 0.8489, 0.8329, 0.4401, 0.05966, 0.9703, 0.2066, 0.1585, 0.689, 0.3538, 0.09041, 0.0005188, 0.8989, 0.0262, 0.05368, 0.3071, 0.9969, 0.969, 0.9111, 0.05561, 0.1057, 0.02338, 0.1069]): _vg.add([_i], _w, 'REPLACE')
_vg = ob_cube.vertex_groups.new(name='upperArm.R')
for _i, _w in zip([336, 356, 359, 360, 361, 362, 363, 364], [0.01607, 0.003806, 0.3875, 0.5285, 0.4691, 0.6438, 0.5761, 0.4507]): _vg.add([_i], _w, 'REPLACE')
_vg = ob_cube.vertex_groups.new(name='foreArm.R')
for _i, _w in zip([359, 360, 361, 362, 363, 364, 365, 366, 367, 368, 369, 370, 371, 374, 376], [0.9423, 0.9263, 0.48, 1.0, 0.4291, 0.9138, 0.839, 0.07068, 0.1881, 0.9624, 0.7354, 0.9151, 0.08131, 0.06465, 0.08892]): _vg.add([_i], _w, 'REPLACE')
_vg = ob_cube.vertex_groups.new(name='palm.R')
for _i, _w in zip([365, 366, 367, 368, 369, 370, 371, 372, 373, 374, 375, 376, 377, 378, 379, 380, 381, 382, 383], [0.1583, 0.9307, 0.8193, 0.01699, 0.2734, 0.07677, 0.9296, 1.027, 0.9554, 0.9305, 0.9268, 0.8892, 0.9245, 0.7951, 0.08024, 0.9629, 0.3705, 0.8016, 0.006697]): _vg.add([_i], _w, 'REPLACE')
_vg = ob_cube.vertex_groups.new(name='finger.R')
for _i, _w in zip([373, 375, 377, 378, 379, 380, 381, 382, 383, 384, 385, 386, 387, 388], [0.03477, 0.06034, 0.06957, 0.2069, 0.9196, 0.02085, 0.6282, 0.1962, 0.9716, 0.9879, 1.013, 1.0, 0.985, 1.002]): _vg.add([_i], _w, 'REPLACE')
_m = ob_cube.modifiers.new('Armature', 'ARMATURE')
_m.object = ob_armature

# ---- collection membership
col_collection_1.objects.link(ob_armature)
col_collection_1.objects.link(ob_cube)

# ---- scene / render settings (as saved in the file)
scene.frame_start = 1; scene.frame_end = 86; scene.frame_set(77)
scene.render.engine = 'BLENDER_EEVEE_NEXT'
scene.render.resolution_percentage = 50
scene.render.dither_intensity = 0.0
scene.cycles.use_denoising = False
scene.cycles.samples = 128
scene.cycles.sampling_pattern = 'TABULATED_SOBOL'
scene.cycles.light_sampling_threshold = 0.0
scene.cycles.use_adaptive_sampling = False
scene.cycles.use_light_tree = False
scene.cycles.blur_glossy = 0.0
scene.cycles.sample_clamp_indirect = 0.0
scene.view_settings.view_transform = 'Standard'
bpy.context.view_layer.update()

# ---- added for rendering (the .blend has no active camera and no usable light): camera, sun
cam_auto = bpy.data.cameras.new('AutoCamera')
cam_auto.lens = 50.0
cam_auto.sensor_width = 36.0
cam_auto.clip_end = 1000.0
ob_auto_camera = bpy.data.objects.new('AutoCamera', cam_auto)
scene.collection.objects.link(ob_auto_camera)
ob_auto_camera.location = (6.11323, -7.23, 7.93351)
ob_auto_camera.rotation_euler = (1.09748, -7.21219e-08, 0.694738)
scene.camera = ob_auto_camera
light_auto_sun = bpy.data.lights.new('AutoSun', 'SUN')
light_auto_sun.energy = 3.0
light_auto_sun.angle = 0.0523599
ob_auto_sun = bpy.data.objects.new('AutoSun', light_auto_sun)
scene.collection.objects.link(ob_auto_sun)
ob_auto_sun.rotation_euler = (0.872665, 0.174533, 0.523599)
bpy.context.view_layer.update()
